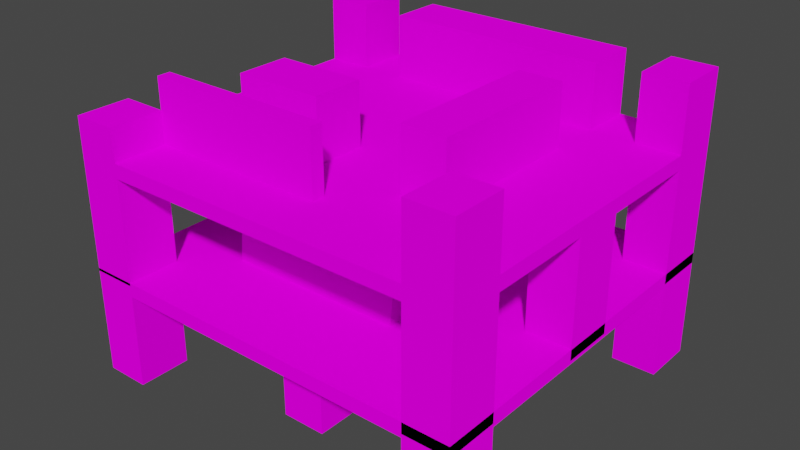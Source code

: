 # Source: needo.blend  (saved by Blender 3.2.14; exported with 4.5.12 LTS)
import bpy
from mathutils import Matrix  # noqa: F401  (used for matrix-valued properties, if any)

bpy.ops.wm.read_factory_settings(use_empty=True)
scene = bpy.context.scene
scene.name = 'Scene'

# ---- collections
col_collection = bpy.data.collections.new('Collection'); scene.collection.children.link(col_collection)

# ---- images (referenced by path relative to the original .blend; pixels are not part of the script)
import os
ASSET_DIR = os.environ.get("B2B_ASSET_DIR", "")  # directory of the original .blend (textures are referenced by path, not embedded)
HERE = os.path.dirname(os.path.abspath(__file__))  # packed textures are extracted next to this script under _unpacked/

def load_image(name, relpath, width, height, colorspace="sRGB"):
    """Load a texture the original file referenced (path relative to the .blend, or extracted next to this script)."""
    p = next((c for c in (os.path.join(HERE, relpath), os.path.join(ASSET_DIR, relpath)) if relpath and os.path.exists(c)), "")
    if p:
        img = bpy.data.images.load(p, check_existing=True)
        img.name = name
    else:  # same state as the original file: an image datablock whose file is absent (Cycles renders it pink)
        img = bpy.data.images.new(name, width, height)
        img.source = "FILE"
        img.filepath = "//" + (relpath or name)
    img.colorspace_settings.name = colorspace
    return img
img_untitled = load_image('Untitled', 'nedostori.png', 1024, 1024, 'sRGB')

# ---- materials (node trees are filled in below, after node groups)
mat_material = bpy.data.materials.new('Material')
mat_material.alpha_threshold = 0.0
mat_material.use_transparent_shadow = False
mat_material.line_color = (0.0, 0.0, 0.0, 1.0)

# ---- material node trees
mat_material.use_nodes = True; mat_material.node_tree.nodes.clear()
_N = mat_material.node_tree.nodes; _L = mat_material.node_tree.links
n0 = _N.new('ShaderNodeOutputMaterial'); n0.name = 'Material Output'; n0.location = (300, 300)
n1 = _N.new('ShaderNodeBsdfDiffuse'); n1.name = 'Diffuse BSDF'; n1.location = (10, 300)
n1.inputs[1].default_value = 0.4
n2 = _N.new('ShaderNodeTexImage'); n2.name = 'Image Texture'; n2.location = (-280, 275)
n2.image = img_untitled
_L.new(n1.outputs[0], n0.inputs[0])
_L.new(n2.outputs[0], n1.inputs[0])
n0.is_active_output = True

# ---- world
world_world = bpy.data.worlds.new('World'); scene.world = world_world
world_world.use_nodes = True; world_world.node_tree.nodes.clear()
_N = world_world.node_tree.nodes; _L = world_world.node_tree.links
n0 = _N.new('ShaderNodeOutputWorld'); n0.name = 'World Output'; n0.location = (300, 300)
n1 = _N.new('ShaderNodeBackground'); n1.name = 'Background'; n1.location = (10, 300)
n1.inputs[0].default_value = (0.05088, 0.05088, 0.05088, 1.0)
_L.new(n1.outputs[0], n0.inputs[0])
n0.is_active_output = True
world_world.color = (0.05088, 0.05088, 0.05088)
world_world.use_sun_shadow = False
world_world.sun_shadow_jitter_overblur = 0.0

# ---- meshes
me_cube = bpy.data.meshes.new('Cube')
me_cube.from_pydata([(1.0, 1.0, 1.0), (1.0, 1.0, -1.0), (1.0, -1.0, 1.0), (1.0, -1.0, -1.0), (-1.0, 1.0, 1.0), (-1.0, 1.0, -1.0), (-1.0, -1.0, 1.0), (-1.0, -1.0, -1.0), (1.0, 1.0, 17.43), (1.0, 1.0, 15.43), (1.0, -1.0, 17.43), (1.0, -1.0, 15.43), (-1.0, 1.0, 17.43), (-1.0, 1.0, 15.43), (-1.0, -1.0, 17.43), (-1.0, -1.0, 15.43), (-1.0, 0.7143, 15.43), (-1.0, 0.4286, 15.43), (-1.0, 0.1429, 15.43), (-1.0, -0.1429, 15.43), (-1.0, -0.4286, 15.43), (-1.0, -0.7143, 15.43), (1.0, 0.7143, 17.43), (1.0, 0.4286, 17.43), (1.0, 0.1429, 17.43), (1.0, -0.1429, 17.43), (1.0, -0.4286, 17.43), (1.0, -0.7143, 17.43), (-1.0, -0.7143, 17.43), (-1.0, -0.4286, 17.43), (-1.0, -0.1429, 17.43), (-1.0, 0.1429, 17.43), (-1.0, 0.4286, 17.43), (-1.0, 0.7143, 17.43), (1.0, -0.7143, 15.43), (1.0, -0.4286, 15.43), (1.0, -0.1429, 15.43), (1.0, 0.1429, 15.43), (1.0, 0.4286, 15.43), (1.0, 0.7143, 15.43), (0.7778, 1.0, 15.43), (0.5556, 1.0, 15.43), (0.3333, 1.0, 15.43), (0.1111, 1.0, 15.43), (-0.1111, 1.0, 15.43), (-0.3333, 1.0, 15.43), (-0.5556, 1.0, 15.43), (-0.7778, 1.0, 15.43), (0.7778, -1.0, 17.43), (0.5556, -1.0, 17.43), (0.3333, -1.0, 17.43), (0.1111, -1.0, 17.43), (-0.1111, -1.0, 17.43), (-0.3333, -1.0, 17.43), (-0.5556, -1.0, 17.43), (-0.7778, -1.0, 17.43), (-0.7778, -1.0, 15.43), (-0.5556, -1.0, 15.43), (-0.3333, -1.0, 15.43), (-0.1111, -1.0, 15.43), (0.1111, -1.0, 15.43), (0.3333, -1.0, 15.43), (0.5556, -1.0, 15.43), (0.7778, -1.0, 15.43), (-0.7778, 1.0, 17.43), (-0.5556, 1.0, 17.43), (-0.3333, 1.0, 17.43), (-0.1111, 1.0, 17.43), (0.1111, 1.0, 17.43), (0.3333, 1.0, 17.43), (0.5556, 1.0, 17.43), (0.7778, 1.0, 17.43), (0.7778, 0.7143, 15.43), (0.5556, 0.7143, 15.43), (0.3333, 0.7143, 15.43), (0.1111, 0.7143, 15.43), (-0.1111, 0.7143, 15.43), (-0.3333, 0.7143, 15.43), (-0.5556, 0.7143, 15.43), (-0.7778, 0.7143, 15.43), (0.7778, 0.4286, 15.43), (0.5556, 0.4286, 15.43), (0.3333, 0.4286, 15.43), (0.1111, 0.4286, 15.43), (-0.1111, 0.4286, 15.43), (-0.3333, 0.4286, 15.43), (-0.5556, 0.4286, 15.43), (-0.7778, 0.4286, 15.43), (0.7778, 0.1429, 15.43), (0.5556, 0.1429, 15.43), (0.3333, 0.1429, 15.43), (0.1111, 0.1429, 15.43), (-0.1111, 0.1429, 15.43), (-0.3333, 0.1429, 15.43), (-0.5556, 0.1429, 15.43), (-0.7778, 0.1429, 15.43), (0.7778, -0.1429, 15.43), (0.5556, -0.1429, 15.43), (0.3333, -0.1429, 15.43), (0.1111, -0.1429, 15.43), (-0.1111, -0.1429, 15.43), (-0.3333, -0.1429, 15.43), (-0.5556, -0.1429, 15.43), (-0.7778, -0.1429, 15.43), (0.7778, -0.4286, 15.43), (0.5556, -0.4286, 15.43), (0.3333, -0.4286, 15.43), (0.1111, -0.4286, 15.43), (-0.1111, -0.4286, 15.43), (-0.3333, -0.4286, 15.43), (-0.5556, -0.4286, 15.43), (-0.7778, -0.4286, 15.43), (0.7778, -0.7143, 15.43), (0.5556, -0.7143, 15.43), (0.3333, -0.7143, 15.43), (0.1111, -0.7143, 15.43), (-0.1111, -0.7143, 15.43), (-0.3333, -0.7143, 15.43), (-0.5556, -0.7143, 15.43), (-0.7778, -0.7143, 15.43), (-0.7778, 0.7143, 17.43), (-0.5556, 0.7143, 17.43), (-0.3333, 0.7143, 17.43), (-0.1111, 0.7143, 17.43), (0.1111, 0.7143, 17.43), (0.3333, 0.7143, 17.43), (0.5556, 0.7143, 17.43), (0.7778, 0.7143, 17.43), (-0.7778, 0.4286, 17.43), (-0.5556, 0.4286, 17.43), (-0.3333, 0.4286, 17.43), (-0.1111, 0.4286, 17.43), (0.1111, 0.4286, 17.43), (0.3333, 0.4286, 17.43), (0.5556, 0.4286, 17.43), (0.7778, 0.4286, 17.43), (-0.7778, 0.1429, 17.43), (-0.5556, 0.1429, 17.43), (-0.3333, 0.1429, 17.43), (-0.1111, 0.1429, 17.43), (0.1111, 0.1429, 17.43), (0.3333, 0.1429, 17.43), (0.5556, 0.1429, 17.43), (0.7778, 0.1429, 17.43), (-0.7778, -0.1429, 17.43), (-0.5556, -0.1429, 17.43), (-0.3333, -0.1429, 17.43), (-0.1111, -0.1429, 17.43), (0.1111, -0.1429, 17.43), (0.3333, -0.1429, 17.43), (0.5556, -0.1429, 17.43), (0.7778, -0.1429, 17.43), (-0.7778, -0.4286, 17.43), (-0.5556, -0.4286, 17.43), (-0.3333, -0.4286, 17.43), (-0.1111, -0.4286, 17.43), (0.1111, -0.4286, 17.43), (0.3333, -0.4286, 17.43), (0.5556, -0.4286, 17.43), (0.7778, -0.4286, 17.43), (-0.7778, -0.7143, 17.43), (-0.5556, -0.7143, 17.43), (-0.3333, -0.7143, 17.43), (-0.1111, -0.7143, 17.43), (0.1111, -0.7143, 17.43), (0.3333, -0.7143, 17.43), (0.5556, -0.7143, 17.43), (0.7778, -0.7143, 17.43), (0.7778, -1.0, -0.535), (1.0, -1.0, -0.535), (1.0, 0.7143, -0.535), (1.0, 1.0, -0.535), (1.0, -0.7143, -0.535), (1.0, -0.1429, -0.535), (1.0, 0.1429, -0.535), (0.7778, 1.0, -0.535), (0.7778, 0.7143, -0.535), (0.7778, 0.1429, -0.535), (0.7778, -0.1429, -0.535), (0.7778, -0.7143, -0.535), (-1.0, -0.7143, 0.5739), (-1.0, -1.0, 0.5739), (-0.7778, 1.0, 0.5739), (-1.0, 1.0, 0.5739), (-1.0, 0.7143, 0.5739), (-1.0, 0.1429, 0.5739), (-1.0, -0.1429, 0.5739), (-0.7778, 0.7143, 0.5739), (-0.7778, 0.1429, 0.5739), (-0.7778, -0.1429, 0.5739), (-0.7778, -0.7143, 0.5739), (-0.7778, -1.0, 0.5739), (0.3333, 0.1429, 0.5739), (0.1111, 0.1429, 0.5739), (0.3333, -0.1429, 0.5739), (0.1111, -0.1429, 0.5739), (-1.0, 0.7143, -1.0), (-1.0, 0.4286, -1.0), (-1.0, 0.1429, -1.0), (-1.0, -0.1429, -1.0), (-1.0, -0.4286, -1.0), (-1.0, -0.7143, -1.0), (1.0, 0.7143, 1.0), (1.0, 0.4286, 1.0), (1.0, 0.1429, 1.0), (1.0, -0.1429, 1.0), (1.0, -0.4286, 1.0), (1.0, -0.7143, 1.0), (-1.0, -0.7143, 1.0), (-1.0, -0.4286, 1.0), (-1.0, -0.1429, 1.0), (-1.0, 0.1429, 1.0), (-1.0, 0.4286, 1.0), (-1.0, 0.7143, 1.0), (1.0, -0.7143, -1.0), (1.0, -0.4286, -1.0), (1.0, -0.1429, -1.0), (1.0, 0.1429, -1.0), (1.0, 0.4286, -1.0), (1.0, 0.7143, -1.0), (0.7778, 1.0, -1.0), (0.5556, 1.0, -1.0), (0.3333, 1.0, -1.0), (0.1111, 1.0, -1.0), (-0.1111, 1.0, -1.0), (-0.3333, 1.0, -1.0), (-0.5556, 1.0, -1.0), (-0.7778, 1.0, -1.0), (0.7778, -1.0, 1.0), (0.5556, -1.0, 1.0), (0.3333, -1.0, 1.0), (0.1111, -1.0, 1.0), (-0.1111, -1.0, 1.0), (-0.3333, -1.0, 1.0), (-0.5556, -1.0, 1.0), (-0.7778, -1.0, 1.0), (-0.7778, -1.0, -1.0), (-0.5556, -1.0, -1.0), (-0.3333, -1.0, -1.0), (-0.1111, -1.0, -1.0), (0.1111, -1.0, -1.0), (0.3333, -1.0, -1.0), (0.5556, -1.0, -1.0), (0.7778, -1.0, -1.0), (-0.7778, 1.0, 1.0), (-0.5556, 1.0, 1.0), (-0.3333, 1.0, 1.0), (-0.1111, 1.0, 1.0), (0.1111, 1.0, 1.0), (0.3333, 1.0, 1.0), (0.5556, 1.0, 1.0), (0.7778, 1.0, 1.0), (0.7778, 0.7143, -1.0), (0.5556, 0.7143, -1.0), (0.3333, 0.7143, -1.0), (0.1111, 0.7143, -1.0), (-0.1111, 0.7143, -1.0), (-0.3333, 0.7143, -1.0), (-0.5556, 0.7143, -1.0), (-0.7778, 0.7143, -1.0), (0.7778, 0.4286, -1.0), (0.5556, 0.4286, -1.0), (0.3333, 0.4286, -1.0), (0.1111, 0.4286, -1.0), (-0.1111, 0.4286, -1.0), (-0.3333, 0.4286, -1.0), (-0.5556, 0.4286, -1.0), (-0.7778, 0.4286, -1.0), (0.7778, 0.1429, -1.0), (0.5556, 0.1429, -1.0), (0.3333, 0.1429, -1.0), (0.1111, 0.1429, -1.0), (-0.1111, 0.1429, -1.0), (-0.3333, 0.1429, -1.0), (-0.5556, 0.1429, -1.0), (-0.7778, 0.1429, -1.0), (0.7778, -0.1429, -1.0), (0.5556, -0.1429, -1.0), (0.3333, -0.1429, -1.0), (0.1111, -0.1429, -1.0), (-0.1111, -0.1429, -1.0), (-0.3333, -0.1429, -1.0), (-0.5556, -0.1429, -1.0), (-0.7778, -0.1429, -1.0), (0.7778, -0.4286, -1.0), (0.5556, -0.4286, -1.0), (0.3333, -0.4286, -1.0), (0.1111, -0.4286, -1.0), (-0.1111, -0.4286, -1.0), (-0.3333, -0.4286, -1.0), (-0.5556, -0.4286, -1.0), (-0.7778, -0.4286, -1.0), (0.7778, -0.7143, -1.0), (0.5556, -0.7143, -1.0), (0.3333, -0.7143, -1.0), (0.1111, -0.7143, -1.0), (-0.1111, -0.7143, -1.0), (-0.3333, -0.7143, -1.0), (-0.5556, -0.7143, -1.0), (-0.7778, -0.7143, -1.0), (-0.7778, 0.7143, 1.0), (-0.5556, 0.7143, 1.0), (-0.3333, 0.7143, 1.0), (-0.1111, 0.7143, 1.0), (0.1111, 0.7143, 1.0), (0.3333, 0.7143, 1.0), (0.5556, 0.7143, 1.0), (0.7778, 0.7143, 1.0), (-0.7778, 0.4286, 1.0), (-0.5556, 0.4286, 1.0), (-0.3333, 0.4286, 1.0), (-0.1111, 0.4286, 1.0), (0.1111, 0.4286, 1.0), (0.3333, 0.4286, 1.0), (0.5556, 0.4286, 1.0), (0.7778, 0.4286, 1.0), (-0.7778, 0.1429, 1.0), (-0.5556, 0.1429, 1.0), (-0.3333, 0.1429, 1.0), (-0.1111, 0.1429, 1.0), (0.1111, 0.1429, 1.0), (0.3333, 0.1429, 1.0), (0.5556, 0.1429, 1.0), (0.7778, 0.1429, 1.0), (-0.7778, -0.1429, 1.0), (-0.5556, -0.1429, 1.0), (-0.3333, -0.1429, 1.0), (-0.1111, -0.1429, 1.0), (0.1111, -0.1429, 1.0), (0.3333, -0.1429, 1.0), (0.5556, -0.1429, 1.0), (0.7778, -0.1429, 1.0), (-0.7778, -0.4286, 1.0), (-0.5556, -0.4286, 1.0), (-0.3333, -0.4286, 1.0), (-0.1111, -0.4286, 1.0), (0.1111, -0.4286, 1.0), (0.3333, -0.4286, 1.0), (0.5556, -0.4286, 1.0), (0.7778, -0.4286, 1.0), (-0.7778, -0.7143, 1.0), (-0.5556, -0.7143, 1.0), (-0.3333, -0.7143, 1.0), (-0.1111, -0.7143, 1.0), (0.1111, -0.7143, 1.0), (0.3333, -0.7143, 1.0), (0.5556, -0.7143, 1.0), (0.7778, -0.7143, 1.0), (-1.0, -0.7143, -14.43), (-1.0, -1.0, -14.43), (-0.7778, 1.0, -14.43), (-1.0, 1.0, -14.43), (0.7778, -1.0, -14.43), (1.0, -1.0, -14.43), (1.0, 0.7143, -14.43), (1.0, 1.0, -14.43), (-1.0, 0.7143, -14.43), (1.0, -0.7143, -14.43), (-0.7778, 0.7143, -14.43), (-0.7778, -0.7143, -14.43), (0.7778, 1.0, -14.43), (-0.7778, -1.0, -14.43), (0.7778, 0.7143, -14.43), (0.1111, 0.7143, -14.43), (-0.1111, 0.7143, -14.43), (0.1111, 0.4286, -14.43), (-0.1111, 0.4286, -14.43), (0.1111, -0.4286, -14.43), (-0.1111, -0.4286, -14.43), (0.7778, -0.7143, -14.43), (0.1111, -0.7143, -14.43), (-0.1111, -0.7143, -14.43), (-0.7778, -1.0, 21.99), (-1.0, -1.0, 21.99), (1.0, -0.7143, 26.7), (1.0, -1.0, 26.7), (-1.0, 0.7143, 26.7), (-1.0, 1.0, 26.7), (0.7778, 1.0, 26.7), (1.0, 1.0, 26.7), (1.0, 0.7143, 26.7), (-1.0, -0.7143, 21.99), (0.7778, 0.7143, 26.7), (0.7778, -0.7143, 26.7), (0.7778, -1.0, 26.7), (-0.7778, 1.0, 26.7), (-0.7778, 0.7143, 26.7), (-0.7778, -0.7143, 21.99), (0.3333, 0.4286, 26.11), (0.5556, 0.4286, 26.11), (0.3333, 0.1429, 26.11), (0.5556, 0.1429, 26.11), (-0.5556, -0.1429, 26.11), (-0.3333, -0.1429, 26.11), (-0.1111, -0.1429, 26.11), (0.3333, -0.1429, 26.11), (0.5556, -0.1429, 26.11), (-0.5556, -0.4286, 26.11), (-0.3333, -0.4286, 26.11), (-0.1111, -0.4286, 26.11), (0.3333, -0.4286, 26.11), (0.5556, -0.4286, 26.11), (-1.49e-08, 1.0, 15.43), (-1.49e-08, -1.0, 17.43), (1.49e-08, -1.0, 15.43), (1.49e-08, 1.0, 17.43), (-1.49e-08, 0.7143, 15.43), (-1.49e-08, 0.4286, 15.43), (-1.49e-08, 0.1429, 15.43), (-1.49e-08, -0.1429, 15.43), (-1.49e-08, -0.4286, 15.43), (-1.49e-08, -0.7143, 15.43), (1.49e-08, 0.7143, 17.43), (1.49e-08, 0.4286, 17.43), (1.49e-08, 0.1429, 17.43), (1.49e-08, -0.1429, 17.43), (1.49e-08, -0.4286, 17.43), (1.49e-08, -0.7143, 17.43), (-1.0, -0.5, 15.43), (-1.0, -0.5714, 15.43), (-1.0, -0.6429, 15.43), (1.0, -0.5, 17.43), (1.0, -0.5714, 17.43), (1.0, -0.6429, 17.43), (-1.0, -0.6429, 17.43), (-1.0, -0.5714, 17.43), (-1.0, -0.5, 17.43), (1.0, -0.6429, 15.43), (1.0, -0.5714, 15.43), (1.0, -0.5, 15.43), (0.7778, -0.5, 17.43), (0.7778, -0.5714, 17.43), (0.7778, -0.6429, 17.43), (0.5556, -0.5, 17.43), (0.5556, -0.5714, 17.43), (0.5556, -0.6429, 17.43), (0.3333, -0.5, 17.43), (0.3333, -0.5714, 17.43), (0.3333, -0.6429, 17.43), (0.1111, -0.5, 17.43), (0.1111, -0.5714, 17.43), (0.1111, -0.6429, 17.43), (-0.1111, -0.5, 17.43), (-0.1111, -0.5714, 17.43), (-0.1111, -0.6429, 17.43), (-0.3333, -0.5, 17.43), (-0.3333, -0.5714, 17.43), (-0.3333, -0.6429, 17.43), (-0.5556, -0.5, 17.43), (-0.5556, -0.5714, 17.43), (-0.5556, -0.6429, 17.43), (-0.7778, -0.5, 17.43), (-0.7778, -0.5714, 17.43), (-0.7778, -0.6429, 17.43), (-0.7778, -0.5, 15.43), (-0.7778, -0.5714, 15.43), (-0.7778, -0.6429, 15.43), (-0.5556, -0.5, 15.43), (-0.5556, -0.5714, 15.43), (-0.5556, -0.6429, 15.43), (-0.3333, -0.5, 15.43), (-0.3333, -0.5714, 15.43), (-0.3333, -0.6429, 15.43), (-0.1111, -0.5, 15.43), (-0.1111, -0.5714, 15.43), (-0.1111, -0.6429, 15.43), (0.1111, -0.5, 15.43), (0.1111, -0.5714, 15.43), (0.1111, -0.6429, 15.43), (0.3333, -0.5, 15.43), (0.3333, -0.5714, 15.43), (0.3333, -0.6429, 15.43), (0.5556, -0.5, 15.43), (0.5556, -0.5714, 15.43), (0.5556, -0.6429, 15.43), (0.7778, -0.5, 15.43), (0.7778, -0.5714, 15.43), (0.7778, -0.6429, 15.43), (-1.49e-08, -0.5, 15.43), (-1.49e-08, -0.5714, 15.43), (-1.49e-08, -0.6429, 15.43), (1.49e-08, -0.5, 17.43), (1.49e-08, -0.5714, 17.43), (1.49e-08, -0.6429, 17.43), (0.7222, 1.0, 15.43), (0.6667, 1.0, 15.43), (0.6111, 1.0, 15.43), (0.7222, -1.0, 17.43), (0.6667, -1.0, 17.43), (0.6111, -1.0, 17.43), (0.6111, -1.0, 15.43), (0.6667, -1.0, 15.43), (0.7222, -1.0, 15.43), (0.6111, 1.0, 17.43), (0.6667, 1.0, 17.43), (0.7222, 1.0, 17.43), (0.7222, 0.7143, 15.43), (0.6667, 0.7143, 15.43), (0.6111, 0.7143, 15.43), (0.7222, 0.4286, 15.43), (0.6667, 0.4286, 15.43), (0.6111, 0.4286, 15.43), (0.7222, 0.1429, 15.43), (0.6667, 0.1429, 15.43), (0.6111, 0.1429, 15.43), (0.7222, -0.1429, 15.43), (0.6667, -0.1429, 15.43), (0.6111, -0.1429, 15.43), (0.7222, -0.4286, 15.43), (0.6667, -0.4286, 15.43), (0.6111, -0.4286, 15.43), (0.7222, -0.7143, 15.43), (0.6667, -0.7143, 15.43), (0.6111, -0.7143, 15.43), (0.6111, 0.7143, 17.43), (0.6667, 0.7143, 17.43), (0.7222, 0.7143, 17.43), (0.6111, 0.4286, 17.43), (0.6667, 0.4286, 17.43), (0.7222, 0.4286, 17.43), (0.6111, 0.1429, 17.43), (0.6667, 0.1429, 17.43), (0.7222, 0.1429, 17.43), (0.6111, -0.1429, 17.43), (0.6667, -0.1429, 17.43), (0.7222, -0.1429, 17.43), (0.6111, -0.4286, 17.43), (0.6667, -0.4286, 17.43), (0.7222, -0.4286, 17.43), (0.6111, -0.7143, 17.43), (0.6667, -0.7143, 17.43), (0.7222, -0.7143, 17.43), (0.7222, -0.5, 15.43), (0.6667, -0.5, 15.43), (0.6111, -0.5, 15.43), (0.7222, -0.5714, 15.43), (0.6667, -0.5714, 15.43), (0.6111, -0.5714, 15.43), (0.7222, -0.6429, 15.43), (0.6667, -0.6429, 15.43), (0.6111, -0.6429, 15.43), (0.6111, -0.5, 17.43), (0.6667, -0.5, 17.43), (0.7222, -0.5, 17.43), (0.6111, -0.5714, 17.43), (0.6667, -0.5714, 17.43), (0.7222, -0.5714, 17.43), (0.6111, -0.6429, 17.43), (0.6667, -0.6429, 17.43), (0.7222, -0.6429, 17.43), (-1.0, 0.5714, 15.43), (1.0, 0.5714, 17.43), (-1.0, 0.5714, 17.43), (1.0, 0.5714, 15.43), (0.7778, 0.5714, 17.43), (0.5556, 0.5714, 17.43), (0.3333, 0.5714, 17.43), (0.1111, 0.5714, 17.43), (-0.1111, 0.5714, 17.43), (-0.3333, 0.5714, 17.43), (-0.5556, 0.5714, 17.43), (-0.7778, 0.5714, 17.43), (-0.7778, 0.5714, 15.43), (-0.5556, 0.5714, 15.43), (-0.3333, 0.5714, 15.43), (-0.1111, 0.5714, 15.43), (0.1111, 0.5714, 15.43), (0.3333, 0.5714, 15.43), (0.5556, 0.5714, 15.43), (0.7778, 0.5714, 15.43), (-1.49e-08, 0.5714, 15.43), (1.49e-08, 0.5714, 17.43), (0.6111, 0.5714, 15.43), (0.6667, 0.5714, 15.43), (0.7222, 0.5714, 15.43), (0.7222, 0.5714, 17.43), (0.6667, 0.5714, 17.43), (0.6111, 0.5714, 17.43), (-0.7778, -0.7143, 26.37), (-0.5556, -0.7143, 26.37), (-0.3333, -0.7143, 26.37), (-0.1111, -0.7143, 26.37), (1.49e-08, -0.7143, 26.37), (0.1111, -0.7143, 26.37), (0.1111, -0.6429, 26.37), (-0.1111, -0.6429, 26.37), (-0.3333, -0.6429, 26.37), (-0.5556, -0.6429, 26.37), (-0.7778, -0.6429, 26.37), (1.49e-08, -0.6429, 26.37), (-1.0, -0.5, -1.0), (-1.0, -0.5714, -1.0), (-1.0, -0.6429, -1.0), (1.0, -0.5, 1.0), (1.0, -0.5714, 1.0), (1.0, -0.6429, 1.0), (-1.0, -0.6429, 1.0), (-1.0, -0.5714, 1.0), (-1.0, -0.5, 1.0), (1.0, -0.6429, -1.0), (1.0, -0.5714, -1.0), (1.0, -0.5, -1.0), (0.7778, -0.5, 1.0), (0.7778, -0.5714, 1.0), (0.7778, -0.6429, 1.0), (0.5556, -0.5, 1.0), (0.5556, -0.5714, 1.0), (0.5556, -0.6429, 1.0), (0.3333, -0.5, 1.0), (0.3333, -0.5714, 1.0), (0.3333, -0.6429, 1.0), (0.1111, -0.5, 1.0), (0.1111, -0.5714, 1.0), (0.1111, -0.6429, 1.0), (-0.1111, -0.5, 1.0), (-0.1111, -0.5714, 1.0), (-0.1111, -0.6429, 1.0), (-0.3333, -0.5, 1.0), (-0.3333, -0.5714, 1.0), (-0.3333, -0.6429, 1.0), (-0.5556, -0.5, 1.0), (-0.5556, -0.5714, 1.0), (-0.5556, -0.6429, 1.0), (-0.7778, -0.5, 1.0), (-0.7778, -0.5714, 1.0), (-0.7778, -0.6429, 1.0), (-0.7778, -0.5, -1.0), (-0.7778, -0.5714, -1.0), (-0.7778, -0.6429, -1.0), (-0.5556, -0.5, -1.0), (-0.5556, -0.5714, -1.0), (-0.5556, -0.6429, -1.0), (-0.3333, -0.5, -1.0), (-0.3333, -0.5714, -1.0), (-0.3333, -0.6429, -1.0), (-0.1111, -0.5, -1.0), (-0.1111, -0.5714, -1.0), (-0.1111, -0.6429, -1.0), (0.1111, -0.5, -1.0), (0.1111, -0.5714, -1.0), (0.1111, -0.6429, -1.0), (0.3333, -0.5, -1.0), (0.3333, -0.5714, -1.0), (0.3333, -0.6429, -1.0), (0.5556, -0.5, -1.0), (0.5556, -0.5714, -1.0), (0.5556, -0.6429, -1.0), (0.7778, -0.5, -1.0), (0.7778, -0.5714, -1.0), (0.7778, -0.6429, -1.0), (-0.1111, -0.5, -14.43), (-0.1111, -0.5714, -14.43), (-0.1111, -0.6429, -14.43), (0.1111, -0.5, -14.43), (0.1111, -0.5714, -14.43), (0.1111, -0.6429, -14.43), (-0.5301, -0.4286, 8.722), (-0.3079, -0.4286, 8.722), (-0.08563, -0.4286, 8.722), (0.1366, -0.4286, 8.722), (0.3588, -0.4286, 8.722), (0.3588, -0.5, 8.722), (0.1366, -0.5, 8.722), (-0.08563, -0.5, 8.722), (-0.3079, -0.5, 8.722), (-0.5301, -0.5, 8.722), (1.0, -0.1429, 7.448), (1.0, 0.1429, 7.448), (0.7778, 0.1429, 7.448), (0.7778, -0.1429, 7.448), (1.0, 0.1429, 9.03), (0.7778, 0.1429, 9.03), (1.0, -0.1429, 9.03), (0.7778, -0.1429, 9.03), (-0.5556, 1.0, 26.43), (-0.3333, 1.0, 26.43), (-0.1111, 1.0, 26.43), (1.49e-08, 1.0, 26.43), (0.1111, 1.0, 26.43), (0.3333, 1.0, 26.43), (0.5556, 1.0, 26.43), (-0.5556, 0.7143, 26.43), (-0.3333, 0.7143, 26.43), (-0.1111, 0.7143, 26.43), (1.49e-08, 0.7143, 26.43), (0.1111, 0.7143, 26.43), (0.3333, 0.7143, 26.43), (0.5556, 0.7143, 26.43)], [], [(340, 208, 6, 235), (236, 235, 6, 7), (196, 213, 4, 5), (299, 236, 361, 359), (214, 207, 2, 3), (220, 251, 0, 1), (8, 71, 378, 379), (56, 55, 14, 15), (16, 33, 12, 13), (668, 667, 174, 177), (34, 27, 10, 11), (40, 71, 8, 9), (9, 8, 22, 39), (553, 551, 23, 38), (38, 23, 24, 37), (37, 24, 25, 36), (36, 25, 26, 35), (427, 423, 27, 34), (667, 666, 173, 174), (569, 553, 38, 80), (80, 38, 37, 88), (40, 9, 171, 175), (96, 36, 35, 104), (477, 427, 34, 112), (15, 14, 28, 21), (418, 426, 29, 20), (20, 29, 30, 19), (19, 30, 31, 18), (18, 31, 32, 17), (550, 552, 33, 16), (64, 12, 377, 385), (561, 552, 32, 128), (128, 32, 31, 136), (136, 31, 30, 144), (144, 30, 29, 152), (453, 424, 28, 160), (423, 432, 167, 27), (547, 435, 166, 529), (435, 438, 165, 166), (438, 441, 164, 165), (441, 483, 589, 584), (163, 417, 582, 581), (450, 453, 588, 587), (162, 163, 581, 580), (25, 151, 159, 26), (523, 150, 158, 526), (158, 150, 396, 401), (149, 148, 156, 157), (415, 147, 155, 416), (147, 146, 393, 394), (153, 154, 398, 397), (145, 144, 152, 153), (24, 143, 151, 25), (520, 142, 150, 523), (146, 145, 392, 393), (141, 140, 148, 149), (414, 139, 147, 415), (139, 138, 146, 147), (138, 137, 145, 146), (137, 136, 144, 145), (23, 135, 143, 24), (517, 134, 142, 520), (145, 153, 397, 392), (133, 132, 140, 141), (413, 131, 139, 414), (131, 130, 138, 139), (130, 129, 137, 138), (129, 128, 136, 137), (551, 554, 135, 23), (577, 555, 134, 517), (555, 556, 133, 134), (556, 557, 132, 133), (571, 558, 131, 413), (558, 559, 130, 131), (559, 560, 129, 130), (560, 561, 128, 129), (160, 28, 381, 387), (493, 70, 126, 514), (122, 123, 683, 682), (123, 412, 684, 683), (121, 122, 682, 681), (70, 69, 679, 680), (69, 68, 678, 679), (65, 64, 120, 121), (420, 456, 119, 21), (456, 459, 118, 119), (459, 462, 117, 118), (462, 465, 116, 117), (480, 468, 115, 411), (468, 471, 114, 115), (471, 474, 113, 114), (538, 477, 112, 511), (19, 103, 111, 20), (103, 102, 110, 111), (102, 101, 109, 110), (101, 100, 108, 109), (409, 99, 107, 410), (99, 98, 106, 107), (98, 97, 105, 106), (505, 96, 104, 508), (19, 18, 185, 186), (95, 94, 102, 103), (94, 93, 101, 102), (93, 92, 100, 101), (408, 91, 99, 409), (91, 90, 192, 193), (90, 89, 97, 98), (502, 88, 96, 505), (17, 87, 95, 18), (87, 86, 94, 95), (86, 85, 93, 94), (85, 84, 92, 93), (407, 83, 91, 408), (83, 82, 90, 91), (82, 81, 89, 90), (499, 80, 88, 502), (550, 562, 87, 17), (562, 563, 86, 87), (563, 564, 85, 86), (564, 565, 84, 85), (570, 566, 83, 407), (566, 567, 82, 83), (567, 568, 81, 82), (574, 569, 80, 499), (15, 21, 180, 181), (47, 46, 78, 79), (46, 45, 77, 78), (45, 44, 76, 77), (402, 43, 75, 406), (43, 42, 74, 75), (42, 41, 73, 74), (484, 40, 72, 496), (13, 12, 64, 47), (47, 64, 65, 46), (46, 65, 66, 45), (45, 66, 67, 44), (402, 405, 68, 43), (43, 68, 69, 42), (42, 69, 70, 41), (484, 495, 71, 40), (18, 95, 188, 185), (119, 118, 57, 56), (118, 117, 58, 57), (117, 116, 59, 58), (411, 115, 60, 404), (115, 114, 61, 60), (114, 113, 62, 61), (511, 112, 63, 492), (11, 10, 48, 63), (490, 489, 49, 62), (62, 49, 50, 61), (61, 50, 51, 60), (404, 403, 52, 59), (59, 52, 53, 58), (58, 53, 54, 57), (57, 54, 55, 56), (127, 22, 380, 382), (529, 166, 49, 489), (166, 165, 50, 49), (165, 164, 51, 50), (417, 163, 52, 403), (163, 162, 53, 52), (162, 161, 54, 53), (161, 160, 55, 54), (179, 172, 169, 168), (175, 171, 170, 176), (177, 174, 173, 178), (112, 34, 172, 179), (34, 11, 169, 172), (63, 112, 179, 168), (39, 72, 176, 170), (666, 669, 178, 173), (669, 668, 177, 178), (72, 40, 175, 176), (9, 39, 170, 171), (11, 63, 168, 169), (185, 188, 189, 186), (193, 192, 194, 195), (183, 182, 187, 184), (180, 190, 191, 181), (95, 103, 189, 188), (103, 19, 186, 189), (98, 99, 195, 194), (13, 47, 182, 183), (56, 15, 181, 191), (47, 79, 187, 182), (21, 119, 190, 180), (119, 56, 191, 190), (99, 91, 193, 195), (16, 13, 183, 184), (79, 16, 184, 187), (90, 98, 194, 192), (1, 0, 202, 219), (219, 202, 203, 218), (218, 203, 204, 217), (217, 204, 205, 216), (216, 205, 206, 215), (599, 595, 207, 214), (219, 252, 362, 354), (252, 219, 218, 260), (260, 218, 217, 268), (268, 217, 216, 276), (276, 216, 215, 284), (649, 599, 214, 292), (7, 6, 208, 201), (590, 598, 209, 200), (200, 209, 210, 199), (199, 210, 211, 198), (198, 211, 212, 197), (197, 212, 213, 196), (244, 4, 213, 300), (300, 213, 212, 308), (308, 212, 211, 316), (316, 211, 210, 324), (324, 210, 209, 332), (625, 596, 208, 340), (595, 604, 347, 207), (604, 607, 346, 347), (607, 610, 345, 346), (610, 613, 344, 345), (613, 616, 343, 344), (616, 619, 342, 343), (619, 622, 341, 342), (622, 625, 340, 341), (205, 331, 339, 206), (331, 330, 338, 339), (330, 329, 337, 338), (329, 328, 336, 337), (328, 327, 335, 336), (327, 326, 334, 335), (326, 325, 333, 334), (325, 324, 332, 333), (204, 323, 331, 205), (323, 322, 330, 331), (322, 321, 329, 330), (321, 320, 328, 329), (320, 319, 327, 328), (319, 318, 326, 327), (318, 317, 325, 326), (317, 316, 324, 325), (203, 315, 323, 204), (315, 314, 322, 323), (314, 313, 321, 322), (313, 312, 320, 321), (312, 311, 319, 320), (311, 310, 318, 319), (310, 309, 317, 318), (309, 308, 316, 317), (202, 307, 315, 203), (307, 306, 314, 315), (306, 305, 313, 314), (305, 304, 312, 313), (304, 303, 311, 312), (303, 302, 310, 311), (302, 301, 309, 310), (301, 300, 308, 309), (0, 251, 307, 202), (251, 250, 306, 307), (250, 249, 305, 306), (249, 248, 304, 305), (248, 247, 303, 304), (247, 246, 302, 303), (246, 245, 301, 302), (245, 244, 300, 301), (592, 628, 299, 201), (628, 631, 298, 299), (631, 634, 297, 298), (634, 637, 296, 297), (640, 295, 370, 655), (640, 643, 294, 295), (643, 646, 293, 294), (646, 649, 292, 293), (199, 283, 291, 200), (283, 282, 290, 291), (282, 281, 289, 290), (281, 280, 288, 289), (280, 279, 287, 288), (279, 278, 286, 287), (278, 277, 285, 286), (277, 276, 284, 285), (198, 275, 283, 199), (275, 274, 282, 283), (274, 273, 281, 282), (273, 272, 280, 281), (272, 271, 279, 280), (271, 270, 278, 279), (270, 269, 277, 278), (269, 268, 276, 277), (197, 267, 275, 198), (267, 266, 274, 275), (266, 265, 273, 274), (265, 264, 272, 273), (264, 263, 271, 272), (263, 262, 270, 271), (262, 261, 269, 270), (261, 260, 268, 269), (196, 259, 267, 197), (259, 258, 266, 267), (258, 257, 265, 266), (257, 256, 264, 265), (243, 292, 369, 352), (255, 254, 262, 263), (254, 253, 261, 262), (253, 252, 260, 261), (295, 296, 371, 370), (227, 226, 258, 259), (226, 225, 257, 258), (225, 224, 256, 257), (224, 223, 255, 256), (223, 222, 254, 255), (222, 221, 253, 254), (221, 220, 252, 253), (5, 4, 244, 227), (227, 244, 245, 226), (226, 245, 246, 225), (225, 246, 247, 224), (224, 247, 248, 223), (223, 248, 249, 222), (222, 249, 250, 221), (221, 250, 251, 220), (201, 299, 359, 348), (299, 298, 237, 236), (298, 297, 238, 237), (297, 296, 239, 238), (296, 295, 240, 239), (295, 294, 241, 240), (294, 293, 242, 241), (293, 292, 243, 242), (3, 2, 228, 243), (243, 228, 229, 242), (242, 229, 230, 241), (241, 230, 231, 240), (240, 231, 232, 239), (239, 232, 233, 238), (238, 233, 234, 237), (237, 234, 235, 236), (207, 347, 228, 2), (347, 346, 229, 228), (346, 345, 230, 229), (345, 344, 231, 230), (344, 343, 232, 231), (343, 342, 233, 232), (342, 341, 234, 233), (341, 340, 235, 234), (369, 357, 353, 352), (360, 355, 354, 362), (652, 655, 370, 371), (364, 363, 365, 366), (351, 350, 358, 356), (348, 359, 361, 349), (264, 256, 364, 366), (196, 5, 351, 356), (259, 196, 356, 358), (7, 201, 348, 349), (255, 263, 365, 363), (3, 243, 352, 353), (292, 214, 357, 369), (5, 227, 350, 351), (256, 255, 363, 364), (263, 264, 366, 365), (214, 3, 353, 357), (220, 1, 355, 360), (1, 219, 354, 355), (252, 220, 360, 362), (236, 7, 349, 361), (227, 259, 358, 350), (635, 288, 368, 650), (288, 287, 367, 368), (387, 381, 373, 372), (385, 377, 376, 386), (379, 378, 382, 380), (374, 383, 384, 375), (22, 8, 379, 380), (55, 160, 387, 372), (167, 48, 384, 383), (120, 64, 385, 386), (71, 127, 382, 378), (14, 55, 372, 373), (33, 120, 386, 376), (10, 27, 374, 375), (27, 167, 383, 374), (48, 10, 375, 384), (12, 33, 376, 377), (28, 14, 373, 381), (396, 395, 400, 401), (394, 393, 398, 399), (393, 392, 397, 398), (391, 390, 395, 396), (389, 388, 390, 391), (154, 155, 399, 398), (150, 142, 391, 396), (149, 157, 400, 395), (142, 134, 389, 391), (134, 133, 388, 389), (141, 149, 395, 390), (133, 141, 390, 388), (155, 147, 394, 399), (157, 158, 401, 400), (164, 417, 403, 51), (60, 51, 403, 404), (116, 411, 404, 59), (44, 67, 405, 402), (44, 402, 406, 76), (565, 570, 407, 84), (84, 407, 408, 92), (92, 408, 409, 100), (100, 409, 410, 108), (465, 480, 411, 116), (126, 70, 680, 687), (557, 571, 413, 132), (132, 413, 414, 140), (140, 414, 415, 148), (148, 415, 416, 156), (447, 450, 587, 586), (156, 416, 481, 439), (439, 481, 482, 440), (440, 482, 483, 441), (108, 410, 478, 463), (463, 478, 479, 464), (464, 479, 480, 465), (508, 104, 475, 532), (532, 475, 476, 535), (535, 476, 477, 538), (106, 105, 472, 469), (469, 472, 473, 470), (470, 473, 474, 471), (107, 106, 469, 466), (466, 469, 470, 467), (467, 470, 471, 468), (410, 107, 466, 478), (478, 466, 467, 479), (479, 467, 468, 480), (109, 108, 463, 460), (460, 463, 464, 461), (461, 464, 465, 462), (110, 109, 460, 457), (457, 460, 461, 458), (458, 461, 462, 459), (111, 110, 457, 454), (454, 457, 458, 455), (455, 458, 459, 456), (20, 111, 454, 418), (418, 454, 455, 419), (419, 455, 456, 420), (153, 152, 451, 448), (448, 451, 452, 449), (449, 452, 453, 450), (154, 153, 448, 445), (445, 448, 449, 446), (446, 449, 450, 447), (155, 154, 445, 442), (442, 445, 446, 443), (443, 446, 447, 444), (416, 155, 442, 481), (481, 442, 443, 482), (482, 443, 444, 483), (157, 156, 439, 436), (436, 439, 440, 437), (437, 440, 441, 438), (158, 157, 436, 433), (433, 436, 437, 434), (434, 437, 438, 435), (526, 158, 433, 541), (541, 433, 434, 544), (544, 434, 435, 547), (26, 159, 430, 421), (421, 430, 431, 422), (422, 431, 432, 423), (152, 29, 426, 451), (451, 426, 425, 452), (452, 425, 424, 453), (21, 28, 424, 420), (420, 424, 425, 419), (419, 425, 426, 418), (104, 35, 429, 475), (475, 429, 428, 476), (476, 428, 427, 477), (35, 26, 421, 429), (429, 421, 422, 428), (428, 422, 423, 427), (431, 546, 549, 432), (546, 545, 548, 549), (545, 544, 547, 548), (430, 543, 546, 431), (543, 542, 545, 546), (542, 541, 544, 545), (159, 528, 543, 430), (528, 527, 542, 543), (527, 526, 541, 542), (473, 537, 540, 474), (537, 536, 539, 540), (536, 535, 538, 539), (472, 534, 537, 473), (534, 533, 536, 537), (533, 532, 535, 536), (105, 510, 534, 472), (510, 509, 533, 534), (509, 508, 532, 533), (167, 531, 487, 48), (531, 530, 488, 487), (530, 529, 489, 488), (63, 48, 487, 492), (492, 487, 488, 491), (491, 488, 489, 490), (113, 513, 490, 62), (513, 512, 491, 490), (512, 511, 492, 491), (41, 70, 493, 486), (486, 493, 494, 485), (485, 494, 495, 484), (41, 486, 498, 73), (486, 485, 497, 498), (485, 484, 496, 497), (568, 572, 501, 81), (572, 573, 500, 501), (573, 574, 499, 500), (81, 501, 504, 89), (501, 500, 503, 504), (500, 499, 502, 503), (89, 504, 507, 97), (504, 503, 506, 507), (503, 502, 505, 506), (97, 507, 510, 105), (507, 506, 509, 510), (506, 505, 508, 509), (474, 540, 513, 113), (540, 539, 512, 513), (539, 538, 511, 512), (71, 495, 516, 127), (495, 494, 515, 516), (494, 493, 514, 515), (554, 575, 519, 135), (575, 576, 518, 519), (576, 577, 517, 518), (135, 519, 522, 143), (519, 518, 521, 522), (518, 517, 520, 521), (143, 522, 525, 151), (522, 521, 524, 525), (521, 520, 523, 524), (151, 525, 528, 159), (525, 524, 527, 528), (524, 523, 526, 527), (432, 549, 531, 167), (549, 548, 530, 531), (548, 547, 529, 530), (515, 514, 577, 576), (516, 515, 576, 575), (127, 516, 575, 554), (497, 496, 574, 573), (498, 497, 573, 572), (73, 498, 572, 568), (124, 412, 571, 557), (76, 406, 570, 565), (496, 72, 569, 574), (74, 73, 568, 567), (75, 74, 567, 566), (406, 75, 566, 570), (77, 76, 565, 564), (78, 77, 564, 563), (79, 78, 563, 562), (16, 79, 562, 550), (121, 120, 561, 560), (122, 121, 560, 559), (123, 122, 559, 558), (412, 123, 558, 571), (125, 124, 557, 556), (126, 125, 556, 555), (514, 126, 555, 577), (22, 127, 554, 551), (120, 33, 552, 561), (17, 32, 552, 550), (72, 39, 553, 569), (39, 22, 551, 553), (589, 585, 581, 582), (585, 586, 580, 581), (586, 587, 579, 580), (587, 588, 578, 579), (584, 589, 582, 583), (417, 164, 583, 582), (164, 441, 584, 583), (160, 161, 579, 578), (453, 160, 578, 588), (483, 444, 585, 589), (161, 162, 580, 579), (444, 447, 586, 585), (296, 637, 652, 371), (637, 636, 651, 652), (636, 635, 650, 651), (368, 367, 653, 650), (650, 653, 654, 651), (651, 654, 655, 652), (285, 284, 647, 644), (644, 647, 648, 645), (645, 648, 649, 646), (286, 285, 644, 641), (641, 644, 645, 642), (642, 645, 646, 643), (287, 286, 641, 638), (638, 641, 642, 639), (639, 642, 643, 640), (287, 638, 653, 367), (638, 639, 654, 653), (639, 640, 655, 654), (289, 288, 635, 632), (632, 635, 636, 633), (633, 636, 637, 634), (290, 289, 632, 629), (629, 632, 633, 630), (630, 633, 634, 631), (291, 290, 629, 626), (626, 629, 630, 627), (627, 630, 631, 628), (200, 291, 626, 590), (590, 626, 627, 591), (591, 627, 628, 592), (333, 332, 623, 620), (620, 623, 624, 621), (621, 624, 625, 622), (620, 617, 664, 665), (617, 620, 621, 618), (618, 621, 622, 619), (617, 614, 663, 664), (614, 617, 618, 615), (615, 618, 619, 616), (334, 333, 656, 657), (611, 614, 615, 612), (612, 615, 616, 613), (614, 611, 662, 663), (608, 611, 612, 609), (609, 612, 613, 610), (338, 337, 608, 605), (605, 608, 609, 606), (606, 609, 610, 607), (339, 338, 605, 602), (602, 605, 606, 603), (603, 606, 607, 604), (206, 339, 602, 593), (593, 602, 603, 594), (594, 603, 604, 595), (332, 209, 598, 623), (623, 598, 597, 624), (624, 597, 596, 625), (201, 208, 596, 592), (592, 596, 597, 591), (591, 597, 598, 590), (284, 215, 601, 647), (647, 601, 600, 648), (648, 600, 599, 649), (215, 206, 593, 601), (601, 593, 594, 600), (600, 594, 595, 599), (657, 656, 665, 664), (658, 657, 664, 663), (659, 658, 663, 662), (660, 659, 662, 661), (335, 334, 657, 658), (608, 337, 660, 661), (336, 335, 658, 659), (611, 608, 661, 662), (337, 336, 659, 660), (333, 620, 665, 656), (673, 671, 668, 669), (672, 673, 669, 666), (670, 672, 666, 667), (671, 670, 667, 668), (88, 37, 670, 671), (37, 36, 672, 670), (36, 96, 673, 672), (96, 88, 671, 673), (680, 679, 686, 687), (679, 678, 685, 686), (677, 676, 683, 684), (676, 675, 682, 683), (675, 674, 681, 682), (678, 677, 684, 685), (405, 67, 676, 677), (412, 124, 685, 684), (124, 125, 686, 685), (65, 121, 681, 674), (66, 65, 674, 675), (125, 126, 687, 686), (67, 66, 675, 676), (68, 405, 677, 678)])
_uv = me_cube.uv_layers.new(name='UVMap')
_uv.uv.foreach_set('vector', [0.348, 0.6101, 0.3559, 0.6101, 0.3559, 0.6202, 0.348, 0.6202, 0.5062, 0.4779, 0.5062, 0.5491, 0.4983, 0.5491, 0.4983, 0.4779, 0.4373, 0.4779, 0.4373, 0.5491, 0.4271, 0.5491, 0.4271, 0.4779, 0.8373, 0.7981, 0.8271, 0.7981, 0.8271, 0.3202, 0.8373, 0.3202, 0.3661, 0.4779, 0.3661, 0.5491, 0.3559, 0.5491, 0.3559, 0.4779, 0.2927, 0.4779, 0.2927, 0.5491, 0.2847, 0.5491, 0.2847, 0.4779, 0.0, 0.6395, 0.00791, 0.6395, 0.00791, 0.9693, 0.0, 0.9693, 0.1503, 0.5683, 0.1503, 0.6395, 0.1424, 0.6395, 0.1424, 0.5683, 0.2237, 0.5288, 0.2237, 0.6, 0.2136, 0.6, 0.2136, 0.5288, 0.8814, 0.6043, 0.8734, 0.6043, 0.8734, 0.3202, 0.8814, 0.3202, 0.08136, 0.5683, 0.08136, 0.6395, 0.07119, 0.6395, 0.07119, 0.5683, 0.00791, 0.5683, 0.00791, 0.6395, 0.0, 0.6395, 0.0, 0.5683, 0.1424, 0.5683, 0.1424, 0.6395, 0.1322, 0.6395, 0.1322, 0.5683, 0.1271, 0.5683, 0.1271, 0.6395, 0.122, 0.6395, 0.122, 0.5683, 0.122, 0.5683, 0.122, 0.6395, 0.1119, 0.6395, 0.1119, 0.5683, 0.1119, 0.5683, 0.1119, 0.6395, 0.1017, 0.6395, 0.1017, 0.5683, 0.1017, 0.5683, 0.1017, 0.6395, 0.09153, 0.6395, 0.09153, 0.5683, 0.0839, 0.5683, 0.0839, 0.6395, 0.08136, 0.6395, 0.08136, 0.5683, 0.1119, 0.2842, 0.1017, 0.2842, 0.1017, 0.0, 0.1119, 0.0, 0.3712, 0.557, 0.3712, 0.5491, 0.3763, 0.5491, 0.3763, 0.557, 0.3763, 0.557, 0.3763, 0.5491, 0.3864, 0.5491, 0.3864, 0.557, 0.00791, 0.5683, 0.0, 0.5683, 1.192e-07, 0.0, 0.00791, 0.0, 0.3966, 0.557, 0.3966, 0.5491, 0.4068, 0.5491, 0.4068, 0.557, 0.4144, 0.557, 0.4144, 0.5491, 0.4169, 0.5491, 0.4169, 0.557, 0.2847, 0.5288, 0.2847, 0.6, 0.2746, 0.6, 0.2746, 0.5288, 0.2669, 0.5288, 0.2669, 0.6, 0.2644, 0.6, 0.2644, 0.5288, 0.2644, 0.5288, 0.2644, 0.6, 0.2542, 0.6, 0.2542, 0.5288, 0.2542, 0.5288, 0.2542, 0.6, 0.2441, 0.6, 0.2441, 0.5288, 0.2441, 0.5288, 0.2441, 0.6, 0.2339, 0.6, 0.2339, 0.5288, 0.2288, 0.5288, 0.2288, 0.6, 0.2237, 0.6, 0.2237, 0.5288, 0.06328, 0.6395, 0.07119, 0.6395, 0.07119, 0.9693, 0.06328, 0.9693, 0.4424, 0.557, 0.4424, 0.5491, 0.4475, 0.5491, 0.4475, 0.557, 0.4475, 0.557, 0.4475, 0.5491, 0.4576, 0.5491, 0.4576, 0.557, 0.4576, 0.557, 0.4576, 0.5491, 0.4678, 0.5491, 0.4678, 0.557, 0.4678, 0.557, 0.4678, 0.5491, 0.478, 0.5491, 0.478, 0.557, 0.4856, 0.557, 0.4856, 0.5491, 0.4881, 0.5491, 0.4881, 0.557, 0.4856, 0.6202, 0.4856, 0.6123, 0.4881, 0.6123, 0.4881, 0.6202, 0.4856, 0.6064, 0.4856, 0.6044, 0.4881, 0.6044, 0.4881, 0.6064, 0.4856, 0.6044, 0.4856, 0.5965, 0.4881, 0.5965, 0.4881, 0.6044, 0.4856, 0.5965, 0.4856, 0.5886, 0.4881, 0.5886, 0.4881, 0.5965, 0.6011, 0.3202, 0.6051, 0.3202, 0.6051, 0.6383, 0.6011, 0.6383, 0.5932, 0.3202, 0.5972, 0.3202, 0.5972, 0.6383, 0.5932, 0.6383, 0.6249, 0.3202, 0.6328, 0.3202, 0.6328, 0.6383, 0.6249, 0.6383, 0.5853, 0.3202, 0.5932, 0.3202, 0.5932, 0.6383, 0.5853, 0.6383, 0.4678, 0.6202, 0.4678, 0.6123, 0.478, 0.6123, 0.478, 0.6202, 0.4678, 0.6064, 0.4678, 0.6044, 0.478, 0.6044, 0.478, 0.6064, 0.6328, 0.3202, 0.6429, 0.3202, 0.6429, 0.6292, 0.6328, 0.6292, 0.4678, 0.5965, 0.4678, 0.5886, 0.478, 0.5886, 0.478, 0.5965, 0.4678, 0.5847, 0.4678, 0.5807, 0.478, 0.5807, 0.478, 0.5847, 0.687, 0.0, 0.6949, 0.0, 0.6949, 0.309, 0.687, 0.309, 0.6712, 0.0, 0.6791, 0.0, 0.6791, 0.309, 0.6712, 0.309, 0.4678, 0.5649, 0.4678, 0.557, 0.478, 0.557, 0.478, 0.5649, 0.4576, 0.6202, 0.4576, 0.6123, 0.4678, 0.6123, 0.4678, 0.6202, 0.4576, 0.6064, 0.4576, 0.6044, 0.4678, 0.6044, 0.4678, 0.6064, 0.6949, 0.0, 0.7028, 0.0, 0.7028, 0.309, 0.6949, 0.309, 0.4576, 0.5965, 0.4576, 0.5886, 0.4678, 0.5886, 0.4678, 0.5965, 0.4576, 0.5847, 0.4576, 0.5807, 0.4678, 0.5807, 0.4678, 0.5847, 0.4576, 0.5807, 0.4576, 0.5728, 0.4678, 0.5728, 0.4678, 0.5807, 0.4576, 0.5728, 0.4576, 0.5649, 0.4678, 0.5649, 0.4678, 0.5728, 0.4576, 0.5649, 0.4576, 0.557, 0.4678, 0.557, 0.4678, 0.5649, 0.4475, 0.6202, 0.4475, 0.6123, 0.4576, 0.6123, 0.4576, 0.6202, 0.4475, 0.6064, 0.4475, 0.6044, 0.4576, 0.6044, 0.4576, 0.6064, 0.7333, 0.0, 0.7435, 0.0, 0.7435, 0.309, 0.7333, 0.309, 0.4475, 0.5965, 0.4475, 0.5886, 0.4576, 0.5886, 0.4576, 0.5965, 0.4475, 0.5847, 0.4475, 0.5807, 0.4576, 0.5807, 0.4576, 0.5847, 0.4475, 0.5807, 0.4475, 0.5728, 0.4576, 0.5728, 0.4576, 0.5807, 0.4475, 0.5728, 0.4475, 0.5649, 0.4576, 0.5649, 0.4576, 0.5728, 0.4475, 0.5649, 0.4475, 0.557, 0.4576, 0.557, 0.4576, 0.5649, 0.4424, 0.6202, 0.4424, 0.6123, 0.4475, 0.6123, 0.4475, 0.6202, 0.4424, 0.6064, 0.4424, 0.6044, 0.4475, 0.6044, 0.4475, 0.6064, 0.4424, 0.6044, 0.4424, 0.5965, 0.4475, 0.5965, 0.4475, 0.6044, 0.4424, 0.5965, 0.4424, 0.5886, 0.4475, 0.5886, 0.4475, 0.5965, 0.4424, 0.5847, 0.4424, 0.5807, 0.4475, 0.5807, 0.4475, 0.5847, 0.4424, 0.5807, 0.4424, 0.5728, 0.4475, 0.5728, 0.4475, 0.5807, 0.4424, 0.5728, 0.4424, 0.5649, 0.4475, 0.5649, 0.4475, 0.5728, 0.4424, 0.5649, 0.4424, 0.557, 0.4475, 0.557, 0.4475, 0.5649, 0.7695, 0.0, 0.7774, 0.0, 0.7774, 0.1621, 0.7695, 0.1621, 0.4271, 0.6064, 0.4271, 0.6044, 0.4373, 0.6044, 0.4373, 0.6064, 0.5774, 0.0, 0.5853, 0.0, 0.5853, 0.3202, 0.5774, 0.3202, 0.5853, 0.0, 0.5893, 0.0, 0.5893, 0.3202, 0.5853, 0.3202, 0.5695, 0.0, 0.5774, 0.0, 0.5774, 0.3202, 0.5695, 0.3202, 0.01582, 0.6395, 0.02373, 0.6395, 0.02373, 0.9597, 0.01582, 0.9597, 0.02373, 0.6395, 0.03164, 0.6395, 0.03164, 0.9597, 0.02373, 0.9597, 0.4271, 0.5649, 0.4271, 0.557, 0.4373, 0.557, 0.4373, 0.5649, 0.4144, 0.6202, 0.4144, 0.6123, 0.4169, 0.6123, 0.4169, 0.6202, 0.4144, 0.6123, 0.4144, 0.6044, 0.4169, 0.6044, 0.4169, 0.6123, 0.4144, 0.6044, 0.4144, 0.5965, 0.4169, 0.5965, 0.4169, 0.6044, 0.4144, 0.5965, 0.4144, 0.5886, 0.4169, 0.5886, 0.4169, 0.5965, 0.4144, 0.5847, 0.4144, 0.5807, 0.4169, 0.5807, 0.4169, 0.5847, 0.4144, 0.5807, 0.4144, 0.5728, 0.4169, 0.5728, 0.4169, 0.5807, 0.4144, 0.5728, 0.4144, 0.5649, 0.4169, 0.5649, 0.4169, 0.5728, 0.4144, 0.5589, 0.4144, 0.557, 0.4169, 0.557, 0.4169, 0.5589, 0.3966, 0.6202, 0.3966, 0.6123, 0.4068, 0.6123, 0.4068, 0.6202, 0.3966, 0.6123, 0.3966, 0.6044, 0.4068, 0.6044, 0.4068, 0.6123, 0.3966, 0.6044, 0.3966, 0.5965, 0.4068, 0.5965, 0.4068, 0.6044, 0.3966, 0.5965, 0.3966, 0.5886, 0.4068, 0.5886, 0.4068, 0.5965, 0.3966, 0.5847, 0.3966, 0.5807, 0.4068, 0.5807, 0.4068, 0.5847, 0.3966, 0.5807, 0.3966, 0.5728, 0.4068, 0.5728, 0.4068, 0.5807, 0.3966, 0.5728, 0.3966, 0.5649, 0.4068, 0.5649, 0.4068, 0.5728, 0.3966, 0.5589, 0.3966, 0.557, 0.4068, 0.557, 0.4068, 0.5589, 0.2542, 0.5288, 0.2441, 0.5288, 0.2441, 0.0, 0.2542, 0.0, 0.3864, 0.6123, 0.3864, 0.6044, 0.3966, 0.6044, 0.3966, 0.6123, 0.3864, 0.6044, 0.3864, 0.5965, 0.3966, 0.5965, 0.3966, 0.6044, 0.3864, 0.5965, 0.3864, 0.5886, 0.3966, 0.5886, 0.3966, 0.5965, 0.3864, 0.5847, 0.3864, 0.5807, 0.3966, 0.5807, 0.3966, 0.5847, 0.9051, 0.849, 0.8972, 0.849, 0.8972, 0.3202, 0.9051, 0.3202, 0.3864, 0.5728, 0.3864, 0.5649, 0.3966, 0.5649, 0.3966, 0.5728, 0.3864, 0.5589, 0.3864, 0.557, 0.3966, 0.557, 0.3966, 0.5589, 0.3763, 0.6202, 0.3763, 0.6123, 0.3864, 0.6123, 0.3864, 0.6202, 0.3763, 0.6123, 0.3763, 0.6044, 0.3864, 0.6044, 0.3864, 0.6123, 0.3763, 0.6044, 0.3763, 0.5965, 0.3864, 0.5965, 0.3864, 0.6044, 0.3763, 0.5965, 0.3763, 0.5886, 0.3864, 0.5886, 0.3864, 0.5965, 0.3763, 0.5847, 0.3763, 0.5807, 0.3864, 0.5807, 0.3864, 0.5847, 0.3763, 0.5807, 0.3763, 0.5728, 0.3864, 0.5728, 0.3864, 0.5807, 0.3763, 0.5728, 0.3763, 0.5649, 0.3864, 0.5649, 0.3864, 0.5728, 0.3763, 0.5589, 0.3763, 0.557, 0.3864, 0.557, 0.3864, 0.5589, 0.3712, 0.6202, 0.3712, 0.6123, 0.3763, 0.6123, 0.3763, 0.6202, 0.3712, 0.6123, 0.3712, 0.6044, 0.3763, 0.6044, 0.3763, 0.6123, 0.3712, 0.6044, 0.3712, 0.5965, 0.3763, 0.5965, 0.3763, 0.6044, 0.3712, 0.5965, 0.3712, 0.5886, 0.3763, 0.5886, 0.3763, 0.5965, 0.3712, 0.5847, 0.3712, 0.5807, 0.3763, 0.5807, 0.3763, 0.5847, 0.3712, 0.5807, 0.3712, 0.5728, 0.3763, 0.5728, 0.3763, 0.5807, 0.3712, 0.5728, 0.3712, 0.5649, 0.3763, 0.5649, 0.3763, 0.5728, 0.3712, 0.5589, 0.3712, 0.557, 0.3763, 0.557, 0.3763, 0.5589, 0.2847, 0.5288, 0.2746, 0.5288, 0.2746, 0.0, 0.2847, 0.0, 0.3559, 0.6123, 0.3559, 0.6044, 0.3661, 0.6044, 0.3661, 0.6123, 0.3559, 0.6044, 0.3559, 0.5965, 0.3661, 0.5965, 0.3661, 0.6044, 0.3559, 0.5965, 0.3559, 0.5886, 0.3661, 0.5886, 0.3661, 0.5965, 0.3559, 0.5847, 0.3559, 0.5807, 0.3661, 0.5807, 0.3661, 0.5847, 0.3559, 0.5807, 0.3559, 0.5728, 0.3661, 0.5728, 0.3661, 0.5807, 0.3559, 0.5728, 0.3559, 0.5649, 0.3661, 0.5649, 0.3661, 0.5728, 0.3559, 0.5589, 0.3559, 0.557, 0.3661, 0.557, 0.3661, 0.5589, 0.07119, 0.5683, 0.07119, 0.6395, 0.06328, 0.6395, 0.06328, 0.5683, 0.06328, 0.5683, 0.06328, 0.6395, 0.05537, 0.6395, 0.05537, 0.5683, 0.05537, 0.5683, 0.05537, 0.6395, 0.04746, 0.6395, 0.04746, 0.5683, 0.04746, 0.5683, 0.04746, 0.6395, 0.03955, 0.6395, 0.03955, 0.5683, 0.03559, 0.5683, 0.03559, 0.6395, 0.03164, 0.6395, 0.03164, 0.5683, 0.03164, 0.5683, 0.03164, 0.6395, 0.02373, 0.6395, 0.02373, 0.5683, 0.02373, 0.5683, 0.02373, 0.6395, 0.01582, 0.6395, 0.01582, 0.5683, 0.009887, 0.5683, 0.009887, 0.6395, 0.00791, 0.6395, 0.00791, 0.5683, 0.8972, 0.849, 0.8893, 0.849, 0.8893, 0.3202, 0.8972, 0.3202, 0.4169, 0.6123, 0.4169, 0.6044, 0.4271, 0.6044, 0.4271, 0.6123, 0.4169, 0.6044, 0.4169, 0.5965, 0.4271, 0.5965, 0.4271, 0.6044, 0.4169, 0.5965, 0.4169, 0.5886, 0.4271, 0.5886, 0.4271, 0.5965, 0.4169, 0.5847, 0.4169, 0.5807, 0.4271, 0.5807, 0.4271, 0.5847, 0.4169, 0.5807, 0.4169, 0.5728, 0.4271, 0.5728, 0.4271, 0.5807, 0.4169, 0.5728, 0.4169, 0.5649, 0.4271, 0.5649, 0.4271, 0.5728, 0.4169, 0.5589, 0.4169, 0.557, 0.4271, 0.557, 0.4271, 0.5589, 0.2136, 0.5683, 0.2136, 0.6395, 0.2056, 0.6395, 0.2056, 0.5683, 0.1997, 0.5683, 0.1997, 0.6395, 0.1977, 0.6395, 0.1977, 0.5683, 0.1977, 0.5683, 0.1977, 0.6395, 0.1898, 0.6395, 0.1898, 0.5683, 0.1898, 0.5683, 0.1898, 0.6395, 0.1819, 0.6395, 0.1819, 0.5683, 0.178, 0.5683, 0.178, 0.6395, 0.174, 0.6395, 0.174, 0.5683, 0.174, 0.5683, 0.174, 0.6395, 0.1661, 0.6395, 0.1661, 0.5683, 0.1661, 0.5683, 0.1661, 0.6395, 0.1582, 0.6395, 0.1582, 0.5683, 0.1582, 0.5683, 0.1582, 0.6395, 0.1503, 0.6395, 0.1503, 0.5683, 0.3006, 0.6202, 0.3085, 0.6202, 0.3085, 0.9501, 0.3006, 0.9501, 0.4881, 0.6064, 0.4881, 0.6044, 0.4983, 0.6044, 0.4983, 0.6064, 0.4881, 0.6044, 0.4881, 0.5965, 0.4983, 0.5965, 0.4983, 0.6044, 0.4881, 0.5965, 0.4881, 0.5886, 0.4983, 0.5886, 0.4983, 0.5965, 0.4881, 0.5847, 0.4881, 0.5807, 0.4983, 0.5807, 0.4983, 0.5847, 0.4881, 0.5807, 0.4881, 0.5728, 0.4983, 0.5728, 0.4983, 0.5807, 0.4881, 0.5728, 0.4881, 0.5649, 0.4983, 0.5649, 0.4983, 0.5728, 0.4881, 0.5649, 0.4881, 0.557, 0.4983, 0.557, 0.4983, 0.5649, 0.3924, 0.6202, 0.4003, 0.6202, 0.4003, 0.6304, 0.3924, 0.6304, 0.337, 0.6202, 0.3449, 0.6202, 0.3449, 0.6304, 0.337, 0.6304, 0.4424, 0.6202, 0.4503, 0.6202, 0.4503, 0.6304, 0.4424, 0.6304, 0.8893, 0.8885, 0.8814, 0.8885, 0.8814, 0.3202, 0.8893, 0.3202, 0.08136, 0.5683, 0.07119, 0.5683, 0.07119, 0.0, 0.08136, 0.0, 0.7153, 0.8885, 0.7051, 0.8885, 0.7051, 0.3202, 0.7153, 0.3202, 0.8655, 0.8885, 0.8576, 0.8885, 0.8576, 0.3202, 0.8655, 0.3202, 0.8734, 0.6043, 0.8655, 0.6043, 0.8655, 0.3202, 0.8734, 0.3202, 0.7051, 0.6043, 0.6949, 0.6043, 0.6949, 0.3202, 0.7051, 0.3202, 0.7254, 0.8885, 0.7153, 0.8885, 0.7153, 0.3202, 0.7254, 0.3202, 0.1424, 0.5683, 0.1322, 0.5683, 0.1322, 0.0, 0.1424, 0.0, 0.2136, 0.5683, 0.2056, 0.5683, 0.2056, 0.0, 0.2136, 0.0, 0.4345, 0.6202, 0.4424, 0.6202, 0.4424, 0.6304, 0.4345, 0.6304, 0.424, 0.6202, 0.4319, 0.6202, 0.4319, 0.6304, 0.424, 0.6304, 0.4161, 0.6202, 0.424, 0.6202, 0.424, 0.6304, 0.4161, 0.6304, 0.3686, 0.6202, 0.3766, 0.6202, 0.3766, 0.6304, 0.3686, 0.6304, 0.7559, 0.849, 0.7458, 0.849, 0.7458, 0.3202, 0.7559, 0.3202, 0.9367, 0.849, 0.9288, 0.849, 0.9288, 0.3202, 0.9367, 0.3202, 0.9209, 0.849, 0.913, 0.849, 0.913, 0.3202, 0.9209, 0.3202, 0.07119, 0.5683, 0.06328, 0.5683, 0.06328, 0.03947, 0.07119, 0.03947, 0.1503, 0.5683, 0.1424, 0.5683, 0.1424, 0.03947, 0.1503, 0.03947, 0.7661, 0.849, 0.7559, 0.849, 0.7559, 0.3202, 0.7661, 0.3202, 0.913, 0.849, 0.9051, 0.849, 0.9051, 0.3202, 0.913, 0.3202, 0.7763, 0.849, 0.7661, 0.849, 0.7661, 0.3202, 0.7763, 0.3202, 0.7458, 0.849, 0.7356, 0.849, 0.7356, 0.3202, 0.7458, 0.3202, 0.2237, 0.5288, 0.2136, 0.5288, 0.2136, 0.0, 0.2237, 0.0, 0.9288, 0.849, 0.9209, 0.849, 0.9209, 0.3202, 0.9288, 0.3202, 0.7356, 0.849, 0.7254, 0.849, 0.7254, 0.3202, 0.7356, 0.3202, 0.4271, 0.4779, 0.4271, 0.5491, 0.4169, 0.5491, 0.4169, 0.4779, 0.4169, 0.4779, 0.4169, 0.5491, 0.4068, 0.5491, 0.4068, 0.4779, 0.4068, 0.4779, 0.4068, 0.5491, 0.3966, 0.5491, 0.3966, 0.4779, 0.3966, 0.4779, 0.3966, 0.5491, 0.3864, 0.5491, 0.3864, 0.4779, 0.3864, 0.4779, 0.3864, 0.5491, 0.3763, 0.5491, 0.3763, 0.4779, 0.3686, 0.4779, 0.3686, 0.5491, 0.3661, 0.5491, 0.3661, 0.4779, 0.9525, 0.7981, 0.9446, 0.7981, 0.9446, 0.3202, 0.9525, 0.3202, 0.5085, 0.557, 0.5085, 0.5491, 0.5186, 0.5491, 0.5186, 0.557, 0.5186, 0.557, 0.5186, 0.5491, 0.5288, 0.5491, 0.5288, 0.557, 0.5288, 0.557, 0.5288, 0.5491, 0.539, 0.5491, 0.539, 0.557, 0.539, 0.557, 0.539, 0.5491, 0.5492, 0.5491, 0.5492, 0.557, 0.5568, 0.557, 0.5568, 0.5491, 0.5593, 0.5491, 0.5593, 0.557, 0.4983, 0.4779, 0.4983, 0.5491, 0.4881, 0.5491, 0.4881, 0.4779, 0.4805, 0.4779, 0.4805, 0.5491, 0.478, 0.5491, 0.478, 0.4779, 0.478, 0.4779, 0.478, 0.5491, 0.4678, 0.5491, 0.4678, 0.4779, 0.4678, 0.4779, 0.4678, 0.5491, 0.4576, 0.5491, 0.4576, 0.4779, 0.4576, 0.4779, 0.4576, 0.5491, 0.4475, 0.5491, 0.4475, 0.4779, 0.4475, 0.4779, 0.4475, 0.5491, 0.4373, 0.5491, 0.4373, 0.4779, 0.348, 0.5491, 0.3559, 0.5491, 0.3559, 0.5592, 0.348, 0.5592, 0.348, 0.5592, 0.3559, 0.5592, 0.3559, 0.5694, 0.348, 0.5694, 0.348, 0.5694, 0.3559, 0.5694, 0.3559, 0.5796, 0.348, 0.5796, 0.348, 0.5796, 0.3559, 0.5796, 0.3559, 0.5897, 0.348, 0.5897, 0.348, 0.5897, 0.3559, 0.5897, 0.3559, 0.5999, 0.348, 0.5999, 0.348, 0.6075, 0.3559, 0.6075, 0.3559, 0.6101, 0.348, 0.6101, 0.2847, 0.6075, 0.2927, 0.6075, 0.2927, 0.6101, 0.2847, 0.6101, 0.2927, 0.6075, 0.3006, 0.6075, 0.3006, 0.6101, 0.2927, 0.6101, 0.3006, 0.6075, 0.3085, 0.6075, 0.3085, 0.6101, 0.3006, 0.6101, 0.3085, 0.6075, 0.3164, 0.6075, 0.3164, 0.6101, 0.3085, 0.6101, 0.3164, 0.6075, 0.3243, 0.6075, 0.3243, 0.6101, 0.3164, 0.6101, 0.3243, 0.6075, 0.3322, 0.6075, 0.3322, 0.6101, 0.3243, 0.6101, 0.3322, 0.6075, 0.3401, 0.6075, 0.3401, 0.6101, 0.3322, 0.6101, 0.3401, 0.6075, 0.348, 0.6075, 0.348, 0.6101, 0.3401, 0.6101, 0.2847, 0.5897, 0.2927, 0.5897, 0.2927, 0.5999, 0.2847, 0.5999, 0.2927, 0.5897, 0.3006, 0.5897, 0.3006, 0.5999, 0.2927, 0.5999, 0.3006, 0.5897, 0.3085, 0.5897, 0.3085, 0.5999, 0.3006, 0.5999, 0.3085, 0.5897, 0.3164, 0.5897, 0.3164, 0.5999, 0.3085, 0.5999, 0.3164, 0.5897, 0.3243, 0.5897, 0.3243, 0.5999, 0.3164, 0.5999, 0.3243, 0.5897, 0.3322, 0.5897, 0.3322, 0.5999, 0.3243, 0.5999, 0.3322, 0.5897, 0.3401, 0.5897, 0.3401, 0.5999, 0.3322, 0.5999, 0.3401, 0.5897, 0.348, 0.5897, 0.348, 0.5999, 0.3401, 0.5999, 0.2847, 0.5796, 0.2927, 0.5796, 0.2927, 0.5897, 0.2847, 0.5897, 0.2927, 0.5796, 0.3006, 0.5796, 0.3006, 0.5897, 0.2927, 0.5897, 0.3006, 0.5796, 0.3085, 0.5796, 0.3085, 0.5897, 0.3006, 0.5897, 0.3085, 0.5796, 0.3164, 0.5796, 0.3164, 0.5897, 0.3085, 0.5897, 0.3164, 0.5796, 0.3243, 0.5796, 0.3243, 0.5897, 0.3164, 0.5897, 0.3243, 0.5796, 0.3322, 0.5796, 0.3322, 0.5897, 0.3243, 0.5897, 0.3322, 0.5796, 0.3401, 0.5796, 0.3401, 0.5897, 0.3322, 0.5897, 0.3401, 0.5796, 0.348, 0.5796, 0.348, 0.5897, 0.3401, 0.5897, 0.2847, 0.5694, 0.2927, 0.5694, 0.2927, 0.5796, 0.2847, 0.5796, 0.2927, 0.5694, 0.3006, 0.5694, 0.3006, 0.5796, 0.2927, 0.5796, 0.3006, 0.5694, 0.3085, 0.5694, 0.3085, 0.5796, 0.3006, 0.5796, 0.3085, 0.5694, 0.3164, 0.5694, 0.3164, 0.5796, 0.3085, 0.5796, 0.3164, 0.5694, 0.3243, 0.5694, 0.3243, 0.5796, 0.3164, 0.5796, 0.3243, 0.5694, 0.3322, 0.5694, 0.3322, 0.5796, 0.3243, 0.5796, 0.3322, 0.5694, 0.3401, 0.5694, 0.3401, 0.5796, 0.3322, 0.5796, 0.3401, 0.5694, 0.348, 0.5694, 0.348, 0.5796, 0.3401, 0.5796, 0.2847, 0.5592, 0.2927, 0.5592, 0.2927, 0.5694, 0.2847, 0.5694, 0.2927, 0.5592, 0.3006, 0.5592, 0.3006, 0.5694, 0.2927, 0.5694, 0.3006, 0.5592, 0.3085, 0.5592, 0.3085, 0.5694, 0.3006, 0.5694, 0.3085, 0.5592, 0.3164, 0.5592, 0.3164, 0.5694, 0.3085, 0.5694, 0.3164, 0.5592, 0.3243, 0.5592, 0.3243, 0.5694, 0.3164, 0.5694, 0.3243, 0.5592, 0.3322, 0.5592, 0.3322, 0.5694, 0.3243, 0.5694, 0.3322, 0.5592, 0.3401, 0.5592, 0.3401, 0.5694, 0.3322, 0.5694, 0.3401, 0.5592, 0.348, 0.5592, 0.348, 0.5694, 0.3401, 0.5694, 0.2847, 0.5491, 0.2927, 0.5491, 0.2927, 0.5592, 0.2847, 0.5592, 0.2927, 0.5491, 0.3006, 0.5491, 0.3006, 0.5592, 0.2927, 0.5592, 0.3006, 0.5491, 0.3085, 0.5491, 0.3085, 0.5592, 0.3006, 0.5592, 0.3085, 0.5491, 0.3164, 0.5491, 0.3164, 0.5592, 0.3085, 0.5592, 0.3164, 0.5491, 0.3243, 0.5491, 0.3243, 0.5592, 0.3164, 0.5592, 0.3243, 0.5491, 0.3322, 0.5491, 0.3322, 0.5592, 0.3243, 0.5592, 0.3322, 0.5491, 0.3401, 0.5491, 0.3401, 0.5592, 0.3322, 0.5592, 0.3401, 0.5491, 0.348, 0.5491, 0.348, 0.5592, 0.3401, 0.5592, 0.5568, 0.6202, 0.5568, 0.6123, 0.5593, 0.6123, 0.5593, 0.6202, 0.5568, 0.6123, 0.5568, 0.6044, 0.5593, 0.6044, 0.5593, 0.6123, 0.5568, 0.6044, 0.5568, 0.5965, 0.5593, 0.5965, 0.5593, 0.6044, 0.5568, 0.5965, 0.5568, 0.5886, 0.5593, 0.5886, 0.5593, 0.5965, 0.8093, 0.7981, 0.8068, 0.7981, 0.8068, 0.3202, 0.8093, 0.3202, 0.5568, 0.5807, 0.5568, 0.5728, 0.5593, 0.5728, 0.5593, 0.5807, 0.5568, 0.5728, 0.5568, 0.5649, 0.5593, 0.5649, 0.5593, 0.5728, 0.5568, 0.5649, 0.5568, 0.557, 0.5593, 0.557, 0.5593, 0.5649, 0.539, 0.6202, 0.539, 0.6123, 0.5492, 0.6123, 0.5492, 0.6202, 0.539, 0.6123, 0.539, 0.6044, 0.5492, 0.6044, 0.5492, 0.6123, 0.539, 0.6044, 0.539, 0.5965, 0.5492, 0.5965, 0.5492, 0.6044, 0.539, 0.5965, 0.539, 0.5886, 0.5492, 0.5886, 0.5492, 0.5965, 0.539, 0.5886, 0.539, 0.5807, 0.5492, 0.5807, 0.5492, 0.5886, 0.539, 0.5807, 0.539, 0.5728, 0.5492, 0.5728, 0.5492, 0.5807, 0.539, 0.5728, 0.539, 0.5649, 0.5492, 0.5649, 0.5492, 0.5728, 0.539, 0.5649, 0.539, 0.557, 0.5492, 0.557, 0.5492, 0.5649, 0.5288, 0.6202, 0.5288, 0.6123, 0.539, 0.6123, 0.539, 0.6202, 0.5288, 0.6123, 0.5288, 0.6044, 0.539, 0.6044, 0.539, 0.6123, 0.5288, 0.6044, 0.5288, 0.5965, 0.539, 0.5965, 0.539, 0.6044, 0.5288, 0.5965, 0.5288, 0.5886, 0.539, 0.5886, 0.539, 0.5965, 0.5288, 0.5886, 0.5288, 0.5807, 0.539, 0.5807, 0.539, 0.5886, 0.5288, 0.5807, 0.5288, 0.5728, 0.539, 0.5728, 0.539, 0.5807, 0.5288, 0.5728, 0.5288, 0.5649, 0.539, 0.5649, 0.539, 0.5728, 0.5288, 0.5649, 0.5288, 0.557, 0.539, 0.557, 0.539, 0.5649, 0.5186, 0.6202, 0.5186, 0.6123, 0.5288, 0.6123, 0.5288, 0.6202, 0.5186, 0.6123, 0.5186, 0.6044, 0.5288, 0.6044, 0.5288, 0.6123, 0.5186, 0.6044, 0.5186, 0.5965, 0.5288, 0.5965, 0.5288, 0.6044, 0.5186, 0.5965, 0.5186, 0.5886, 0.5288, 0.5886, 0.5288, 0.5965, 0.5186, 0.5886, 0.5186, 0.5807, 0.5288, 0.5807, 0.5288, 0.5886, 0.5186, 0.5807, 0.5186, 0.5728, 0.5288, 0.5728, 0.5288, 0.5807, 0.5186, 0.5728, 0.5186, 0.5649, 0.5288, 0.5649, 0.5288, 0.5728, 0.5186, 0.5649, 0.5186, 0.557, 0.5288, 0.557, 0.5288, 0.5649, 0.5085, 0.6202, 0.5085, 0.6123, 0.5186, 0.6123, 0.5186, 0.6202, 0.5085, 0.6123, 0.5085, 0.6044, 0.5186, 0.6044, 0.5186, 0.6123, 0.5085, 0.6044, 0.5085, 0.5965, 0.5186, 0.5965, 0.5186, 0.6044, 0.5085, 0.5965, 0.5085, 0.5886, 0.5186, 0.5886, 0.5186, 0.5965, 0.7966, 0.7981, 0.7864, 0.7981, 0.7864, 0.3202, 0.7966, 0.3202, 0.5085, 0.5807, 0.5085, 0.5728, 0.5186, 0.5728, 0.5186, 0.5807, 0.5085, 0.5728, 0.5085, 0.5649, 0.5186, 0.5649, 0.5186, 0.5728, 0.5085, 0.5649, 0.5085, 0.557, 0.5186, 0.557, 0.5186, 0.5649, 0.9605, 0.7981, 0.9525, 0.7981, 0.9525, 0.3202, 0.9605, 0.3202, 0.4983, 0.6123, 0.4983, 0.6044, 0.5085, 0.6044, 0.5085, 0.6123, 0.4983, 0.6044, 0.4983, 0.5965, 0.5085, 0.5965, 0.5085, 0.6044, 0.4983, 0.5965, 0.4983, 0.5886, 0.5085, 0.5886, 0.5085, 0.5965, 0.4983, 0.5886, 0.4983, 0.5807, 0.5085, 0.5807, 0.5085, 0.5886, 0.4983, 0.5807, 0.4983, 0.5728, 0.5085, 0.5728, 0.5085, 0.5807, 0.4983, 0.5728, 0.4983, 0.5649, 0.5085, 0.5649, 0.5085, 0.5728, 0.4983, 0.5649, 0.4983, 0.557, 0.5085, 0.557, 0.5085, 0.5649, 0.3559, 0.4779, 0.3559, 0.5491, 0.348, 0.5491, 0.348, 0.4779, 0.348, 0.4779, 0.348, 0.5491, 0.3401, 0.5491, 0.3401, 0.4779, 0.3401, 0.4779, 0.3401, 0.5491, 0.3322, 0.5491, 0.3322, 0.4779, 0.3322, 0.4779, 0.3322, 0.5491, 0.3243, 0.5491, 0.3243, 0.4779, 0.3243, 0.4779, 0.3243, 0.5491, 0.3164, 0.5491, 0.3164, 0.4779, 0.3164, 0.4779, 0.3164, 0.5491, 0.3085, 0.5491, 0.3085, 0.4779, 0.3085, 0.4779, 0.3085, 0.5491, 0.3006, 0.5491, 0.3006, 0.4779, 0.3006, 0.4779, 0.3006, 0.5491, 0.2927, 0.5491, 0.2927, 0.4779, 0.9446, 0.7981, 0.9367, 0.7981, 0.9367, 0.3202, 0.9446, 0.3202, 0.5593, 0.6123, 0.5593, 0.6044, 0.5695, 0.6044, 0.5695, 0.6123, 0.5593, 0.6044, 0.5593, 0.5965, 0.5695, 0.5965, 0.5695, 0.6044, 0.5593, 0.5965, 0.5593, 0.5886, 0.5695, 0.5886, 0.5695, 0.5965, 0.5593, 0.5886, 0.5593, 0.5807, 0.5695, 0.5807, 0.5695, 0.5886, 0.5593, 0.5807, 0.5593, 0.5728, 0.5695, 0.5728, 0.5695, 0.5807, 0.5593, 0.5728, 0.5593, 0.5649, 0.5695, 0.5649, 0.5695, 0.5728, 0.5593, 0.5649, 0.5593, 0.557, 0.5695, 0.557, 0.5695, 0.5649, 0.5695, 0.4779, 0.5695, 0.5491, 0.5616, 0.5491, 0.5616, 0.4779, 0.5616, 0.4779, 0.5616, 0.5491, 0.5537, 0.5491, 0.5537, 0.4779, 0.5537, 0.4779, 0.5537, 0.5491, 0.5458, 0.5491, 0.5458, 0.4779, 0.5458, 0.4779, 0.5458, 0.5491, 0.5379, 0.5491, 0.5379, 0.4779, 0.5379, 0.4779, 0.5379, 0.5491, 0.5299, 0.5491, 0.5299, 0.4779, 0.5299, 0.4779, 0.5299, 0.5491, 0.522, 0.5491, 0.522, 0.4779, 0.522, 0.4779, 0.522, 0.5491, 0.5141, 0.5491, 0.5141, 0.4779, 0.5141, 0.4779, 0.5141, 0.5491, 0.5062, 0.5491, 0.5062, 0.4779, 0.2847, 0.6101, 0.2927, 0.6101, 0.2927, 0.6202, 0.2847, 0.6202, 0.2927, 0.6101, 0.3006, 0.6101, 0.3006, 0.6202, 0.2927, 0.6202, 0.3006, 0.6101, 0.3085, 0.6101, 0.3085, 0.6202, 0.3006, 0.6202, 0.3085, 0.6101, 0.3164, 0.6101, 0.3164, 0.6202, 0.3085, 0.6202, 0.3164, 0.6101, 0.3243, 0.6101, 0.3243, 0.6202, 0.3164, 0.6202, 0.3243, 0.6101, 0.3322, 0.6101, 0.3322, 0.6202, 0.3243, 0.6202, 0.3322, 0.6101, 0.3401, 0.6101, 0.3401, 0.6202, 0.3322, 0.6202, 0.3401, 0.6101, 0.348, 0.6101, 0.348, 0.6202, 0.3401, 0.6202, 0.3845, 0.6202, 0.3924, 0.6202, 0.3924, 0.6304, 0.3845, 0.6304, 0.3449, 0.6202, 0.3528, 0.6202, 0.3528, 0.6304, 0.3449, 0.6304, 0.6169, 0.3166, 0.6249, 0.3166, 0.6249, 0.3192, 0.6169, 0.3192, 0.609, 0.309, 0.6169, 0.309, 0.6169, 0.3192, 0.609, 0.3192, 0.4003, 0.6202, 0.4082, 0.6202, 0.4082, 0.6304, 0.4003, 0.6304, 0.3291, 0.6202, 0.337, 0.6202, 0.337, 0.6304, 0.3291, 0.6304, 0.8068, 0.7981, 0.7966, 0.7981, 0.7966, 0.3202, 0.8068, 0.3202, 0.4373, 0.4779, 0.4271, 0.4779, 0.4271, 0.0, 0.4373, 0.0, 0.9921, 0.7981, 0.9842, 0.7981, 0.9842, 0.3202, 0.9921, 0.3202, 0.4983, 0.4779, 0.4881, 0.4779, 0.4881, 0.0, 0.4983, 0.0, 0.8576, 0.7981, 0.8475, 0.7981, 0.8475, 0.3202, 0.8576, 0.3202, 0.5695, 0.4779, 0.5616, 0.4779, 0.5616, 0.0, 0.5695, 0.0, 1.0, 0.7981, 0.9921, 0.7981, 0.9921, 0.3202, 1.0, 0.3202, 0.3559, 0.4779, 0.348, 0.4779, 0.348, 0.0, 0.3559, 0.0, 0.9763, 0.7981, 0.9684, 0.7981, 0.9684, 0.3202, 0.9763, 0.3202, 0.9684, 0.7981, 0.9605, 0.7981, 0.9605, 0.3202, 0.9684, 0.3202, 0.3661, 0.4779, 0.3559, 0.4779, 0.3559, 0.0, 0.3661, 0.0, 0.2927, 0.4779, 0.2847, 0.4779, 0.2847, 0.0, 0.2927, 0.0, 0.4271, 0.4779, 0.4169, 0.4779, 0.4169, 0.0, 0.4271, 0.0, 0.8475, 0.7981, 0.8373, 0.7981, 0.8373, 0.3202, 0.8475, 0.3202, 0.5062, 0.4779, 0.4983, 0.4779, 0.4983, 0.0, 0.5062, 0.0, 0.7864, 0.7981, 0.7763, 0.7981, 0.7763, 0.3202, 0.7864, 0.3202, 0.8195, 0.7981, 0.8169, 0.7981, 0.8169, 0.3202, 0.8195, 0.3202, 0.9842, 0.7981, 0.9763, 0.7981, 0.9763, 0.3202, 0.9842, 0.3202, 0.3766, 0.6202, 0.3845, 0.6202, 0.3845, 0.6304, 0.3766, 0.6304, 0.3607, 0.6202, 0.3686, 0.6202, 0.3686, 0.6304, 0.3607, 0.6304, 0.4082, 0.6202, 0.4161, 0.6202, 0.4161, 0.6304, 0.4082, 0.6304, 0.3528, 0.6202, 0.3607, 0.6202, 0.3607, 0.6304, 0.3528, 0.6304, 0.1322, 0.6395, 0.1424, 0.6395, 0.1424, 0.9693, 0.1322, 0.9693, 0.7593, 0.0, 0.7695, 0.0, 0.7695, 0.1621, 0.7593, 0.1621, 0.6734, 0.5951, 0.6836, 0.5951, 0.6836, 0.925, 0.6734, 0.925, 0.6836, 0.5951, 0.6938, 0.5951, 0.6938, 0.925, 0.6836, 0.925, 0.6633, 0.5951, 0.6734, 0.5951, 0.6734, 0.925, 0.6633, 0.925, 0.1424, 0.6395, 0.1503, 0.6395, 0.1503, 0.8016, 0.1424, 0.8016, 0.2927, 0.6202, 0.3006, 0.6202, 0.3006, 0.9501, 0.2927, 0.9501, 0.07119, 0.6395, 0.08136, 0.6395, 0.08136, 0.9693, 0.07119, 0.9693, 0.2847, 0.6202, 0.2927, 0.6202, 0.2927, 0.9501, 0.2847, 0.9501, 0.2056, 0.6395, 0.2136, 0.6395, 0.2136, 0.9693, 0.2056, 0.9693, 0.2136, 0.6, 0.2237, 0.6, 0.2237, 0.9298, 0.2136, 0.9298, 0.2746, 0.6, 0.2847, 0.6, 0.2847, 0.7621, 0.2746, 0.7621, 0.3085, 0.6406, 0.3164, 0.6406, 0.3164, 0.6508, 0.3085, 0.6508, 0.3164, 0.6361, 0.3164, 0.6282, 0.3266, 0.6282, 0.3266, 0.6361, 0.3164, 0.6282, 0.3164, 0.6202, 0.3266, 0.6202, 0.3266, 0.6282, 0.3085, 0.6304, 0.3164, 0.6304, 0.3164, 0.6406, 0.3085, 0.6406, 0.3085, 0.6202, 0.3164, 0.6202, 0.3164, 0.6304, 0.3085, 0.6304, 0.6791, 0.0, 0.687, 0.0, 0.687, 0.309, 0.6791, 0.309, 0.6429, 0.3202, 0.6531, 0.3202, 0.6531, 0.6292, 0.6429, 0.6292, 0.6294, 0.0, 0.6395, 0.0, 0.6395, 0.309, 0.6294, 0.309, 0.6531, 0.3202, 0.6633, 0.3202, 0.6633, 0.6292, 0.6531, 0.6292, 0.7514, 0.0, 0.7593, 0.0, 0.7593, 0.309, 0.7514, 0.309, 0.6192, 0.0, 0.6294, 0.0, 0.6294, 0.309, 0.6192, 0.309, 0.609, 0.0, 0.6192, 0.0, 0.6192, 0.309, 0.609, 0.309, 0.7232, 0.0, 0.7333, 0.0, 0.7333, 0.309, 0.7232, 0.309, 0.7435, 0.0, 0.7514, 0.0, 0.7514, 0.309, 0.7435, 0.309, 0.4881, 0.5886, 0.4881, 0.5847, 0.4983, 0.5847, 0.4983, 0.5886, 0.1819, 0.5683, 0.1819, 0.6395, 0.178, 0.6395, 0.178, 0.5683, 0.4169, 0.5886, 0.4169, 0.5847, 0.4271, 0.5847, 0.4271, 0.5886, 0.03955, 0.5683, 0.03955, 0.6395, 0.03559, 0.6395, 0.03559, 0.5683, 0.3559, 0.5886, 0.3559, 0.5847, 0.3661, 0.5847, 0.3661, 0.5886, 0.3712, 0.5886, 0.3712, 0.5847, 0.3763, 0.5847, 0.3763, 0.5886, 0.3763, 0.5886, 0.3763, 0.5847, 0.3864, 0.5847, 0.3864, 0.5886, 0.3864, 0.5886, 0.3864, 0.5847, 0.3966, 0.5847, 0.3966, 0.5886, 0.3966, 0.5886, 0.3966, 0.5847, 0.4068, 0.5847, 0.4068, 0.5886, 0.4144, 0.5886, 0.4144, 0.5847, 0.4169, 0.5847, 0.4169, 0.5886, 0.7028, 0.0, 0.713, 0.0, 0.713, 0.3202, 0.7028, 0.3202, 0.4424, 0.5886, 0.4424, 0.5847, 0.4475, 0.5847, 0.4475, 0.5886, 0.4475, 0.5886, 0.4475, 0.5847, 0.4576, 0.5847, 0.4576, 0.5886, 0.4576, 0.5886, 0.4576, 0.5847, 0.4678, 0.5847, 0.4678, 0.5886, 0.4678, 0.5886, 0.4678, 0.5847, 0.478, 0.5847, 0.478, 0.5886, 0.6169, 0.3202, 0.6249, 0.3202, 0.6249, 0.6383, 0.6169, 0.6383, 0.478, 0.5886, 0.478, 0.5847, 0.4805, 0.5847, 0.4805, 0.5886, 0.4805, 0.5886, 0.4805, 0.5847, 0.4831, 0.5847, 0.4831, 0.5886, 0.4831, 0.5886, 0.4831, 0.5847, 0.4856, 0.5847, 0.4856, 0.5886, 0.4068, 0.5886, 0.4068, 0.5847, 0.4093, 0.5847, 0.4093, 0.5886, 0.4093, 0.5886, 0.4093, 0.5847, 0.4119, 0.5847, 0.4119, 0.5886, 0.4119, 0.5886, 0.4119, 0.5847, 0.4144, 0.5847, 0.4144, 0.5886, 0.4068, 0.5589, 0.4068, 0.557, 0.4093, 0.557, 0.4093, 0.5589, 0.4093, 0.5589, 0.4093, 0.557, 0.4119, 0.557, 0.4119, 0.5589, 0.4119, 0.5589, 0.4119, 0.557, 0.4144, 0.557, 0.4144, 0.5589, 0.4068, 0.5728, 0.4068, 0.5649, 0.4093, 0.5649, 0.4093, 0.5728, 0.4093, 0.5728, 0.4093, 0.5649, 0.4119, 0.5649, 0.4119, 0.5728, 0.4119, 0.5728, 0.4119, 0.5649, 0.4144, 0.5649, 0.4144, 0.5728, 0.4068, 0.5807, 0.4068, 0.5728, 0.4093, 0.5728, 0.4093, 0.5807, 0.4093, 0.5807, 0.4093, 0.5728, 0.4119, 0.5728, 0.4119, 0.5807, 0.4119, 0.5807, 0.4119, 0.5728, 0.4144, 0.5728, 0.4144, 0.5807, 0.4068, 0.5847, 0.4068, 0.5807, 0.4093, 0.5807, 0.4093, 0.5847, 0.4093, 0.5847, 0.4093, 0.5807, 0.4119, 0.5807, 0.4119, 0.5847, 0.4119, 0.5847, 0.4119, 0.5807, 0.4144, 0.5807, 0.4144, 0.5847, 0.4068, 0.5965, 0.4068, 0.5886, 0.4093, 0.5886, 0.4093, 0.5965, 0.4093, 0.5965, 0.4093, 0.5886, 0.4119, 0.5886, 0.4119, 0.5965, 0.4119, 0.5965, 0.4119, 0.5886, 0.4144, 0.5886, 0.4144, 0.5965, 0.4068, 0.6044, 0.4068, 0.5965, 0.4093, 0.5965, 0.4093, 0.6044, 0.4093, 0.6044, 0.4093, 0.5965, 0.4119, 0.5965, 0.4119, 0.6044, 0.4119, 0.6044, 0.4119, 0.5965, 0.4144, 0.5965, 0.4144, 0.6044, 0.4068, 0.6123, 0.4068, 0.6044, 0.4093, 0.6044, 0.4093, 0.6123, 0.4093, 0.6123, 0.4093, 0.6044, 0.4119, 0.6044, 0.4119, 0.6123, 0.4119, 0.6123, 0.4119, 0.6044, 0.4144, 0.6044, 0.4144, 0.6123, 0.4068, 0.6202, 0.4068, 0.6123, 0.4093, 0.6123, 0.4093, 0.6202, 0.4093, 0.6202, 0.4093, 0.6123, 0.4119, 0.6123, 0.4119, 0.6202, 0.4119, 0.6202, 0.4119, 0.6123, 0.4144, 0.6123, 0.4144, 0.6202, 0.478, 0.5649, 0.478, 0.557, 0.4805, 0.557, 0.4805, 0.5649, 0.4805, 0.5649, 0.4805, 0.557, 0.4831, 0.557, 0.4831, 0.5649, 0.4831, 0.5649, 0.4831, 0.557, 0.4856, 0.557, 0.4856, 0.5649, 0.478, 0.5728, 0.478, 0.5649, 0.4805, 0.5649, 0.4805, 0.5728, 0.4805, 0.5728, 0.4805, 0.5649, 0.4831, 0.5649, 0.4831, 0.5728, 0.4831, 0.5728, 0.4831, 0.5649, 0.4856, 0.5649, 0.4856, 0.5728, 0.478, 0.5807, 0.478, 0.5728, 0.4805, 0.5728, 0.4805, 0.5807, 0.4805, 0.5807, 0.4805, 0.5728, 0.4831, 0.5728, 0.4831, 0.5807, 0.4831, 0.5807, 0.4831, 0.5728, 0.4856, 0.5728, 0.4856, 0.5807, 0.478, 0.5847, 0.478, 0.5807, 0.4805, 0.5807, 0.4805, 0.5847, 0.4805, 0.5847, 0.4805, 0.5807, 0.4831, 0.5807, 0.4831, 0.5847, 0.4831, 0.5847, 0.4831, 0.5807, 0.4856, 0.5807, 0.4856, 0.5847, 0.478, 0.5965, 0.478, 0.5886, 0.4805, 0.5886, 0.4805, 0.5965, 0.4805, 0.5965, 0.4805, 0.5886, 0.4831, 0.5886, 0.4831, 0.5965, 0.4831, 0.5965, 0.4831, 0.5886, 0.4856, 0.5886, 0.4856, 0.5965, 0.478, 0.6044, 0.478, 0.5965, 0.4805, 0.5965, 0.4805, 0.6044, 0.4805, 0.6044, 0.4805, 0.5965, 0.4831, 0.5965, 0.4831, 0.6044, 0.4831, 0.6044, 0.4831, 0.5965, 0.4856, 0.5965, 0.4856, 0.6044, 0.478, 0.6064, 0.478, 0.6044, 0.4805, 0.6044, 0.4805, 0.6064, 0.4805, 0.6064, 0.4805, 0.6044, 0.4831, 0.6044, 0.4831, 0.6064, 0.4831, 0.6064, 0.4831, 0.6044, 0.4856, 0.6044, 0.4856, 0.6064, 0.478, 0.6202, 0.478, 0.6123, 0.4805, 0.6123, 0.4805, 0.6202, 0.4805, 0.6202, 0.4805, 0.6123, 0.4831, 0.6123, 0.4831, 0.6202, 0.4831, 0.6202, 0.4831, 0.6123, 0.4856, 0.6123, 0.4856, 0.6202, 0.478, 0.557, 0.478, 0.5491, 0.4805, 0.5491, 0.4805, 0.557, 0.4805, 0.557, 0.4805, 0.5491, 0.4831, 0.5491, 0.4831, 0.557, 0.4831, 0.557, 0.4831, 0.5491, 0.4856, 0.5491, 0.4856, 0.557, 0.2746, 0.5288, 0.2746, 0.6, 0.272, 0.6, 0.272, 0.5288, 0.272, 0.5288, 0.272, 0.6, 0.2695, 0.6, 0.2695, 0.5288, 0.2695, 0.5288, 0.2695, 0.6, 0.2669, 0.6, 0.2669, 0.5288, 0.4068, 0.557, 0.4068, 0.5491, 0.4093, 0.5491, 0.4093, 0.557, 0.4093, 0.557, 0.4093, 0.5491, 0.4119, 0.5491, 0.4119, 0.557, 0.4119, 0.557, 0.4119, 0.5491, 0.4144, 0.5491, 0.4144, 0.557, 0.09153, 0.5683, 0.09153, 0.6395, 0.08898, 0.6395, 0.08898, 0.5683, 0.08898, 0.5683, 0.08898, 0.6395, 0.08644, 0.6395, 0.08644, 0.5683, 0.08644, 0.5683, 0.08644, 0.6395, 0.0839, 0.6395, 0.0839, 0.5683, 0.4831, 0.6123, 0.4831, 0.6104, 0.4856, 0.6104, 0.4856, 0.6123, 0.4831, 0.6104, 0.4831, 0.6084, 0.4856, 0.6084, 0.4856, 0.6104, 0.4831, 0.6084, 0.4831, 0.6064, 0.4856, 0.6064, 0.4856, 0.6084, 0.4805, 0.6123, 0.4805, 0.6104, 0.4831, 0.6104, 0.4831, 0.6123, 0.4805, 0.6104, 0.4805, 0.6084, 0.4831, 0.6084, 0.4831, 0.6104, 0.4805, 0.6084, 0.4805, 0.6064, 0.4831, 0.6064, 0.4831, 0.6084, 0.478, 0.6123, 0.478, 0.6104, 0.4805, 0.6104, 0.4805, 0.6123, 0.478, 0.6104, 0.478, 0.6084, 0.4805, 0.6084, 0.4805, 0.6104, 0.478, 0.6084, 0.478, 0.6064, 0.4805, 0.6064, 0.4805, 0.6084, 0.4119, 0.5649, 0.4119, 0.5629, 0.4144, 0.5629, 0.4144, 0.5649, 0.4119, 0.5629, 0.4119, 0.5609, 0.4144, 0.5609, 0.4144, 0.5629, 0.4119, 0.5609, 0.4119, 0.5589, 0.4144, 0.5589, 0.4144, 0.5609, 0.4093, 0.5649, 0.4093, 0.5629, 0.4119, 0.5629, 0.4119, 0.5649, 0.4093, 0.5629, 0.4093, 0.5609, 0.4119, 0.5609, 0.4119, 0.5629, 0.4093, 0.5609, 0.4093, 0.5589, 0.4119, 0.5589, 0.4119, 0.5609, 0.4068, 0.5649, 0.4068, 0.5629, 0.4093, 0.5629, 0.4093, 0.5649, 0.4068, 0.5629, 0.4068, 0.5609, 0.4093, 0.5609, 0.4093, 0.5629, 0.4068, 0.5609, 0.4068, 0.5589, 0.4093, 0.5589, 0.4093, 0.5609, 0.4881, 0.6123, 0.4881, 0.6104, 0.4983, 0.6104, 0.4983, 0.6123, 0.4881, 0.6104, 0.4881, 0.6084, 0.4983, 0.6084, 0.4983, 0.6104, 0.4881, 0.6084, 0.4881, 0.6064, 0.4983, 0.6064, 0.4983, 0.6084, 0.2056, 0.5683, 0.2056, 0.6395, 0.2037, 0.6395, 0.2037, 0.5683, 0.2037, 0.5683, 0.2037, 0.6395, 0.2017, 0.6395, 0.2017, 0.5683, 0.2017, 0.5683, 0.2017, 0.6395, 0.1997, 0.6395, 0.1997, 0.5683, 0.4169, 0.5649, 0.4169, 0.5629, 0.4271, 0.5629, 0.4271, 0.5649, 0.4169, 0.5629, 0.4169, 0.5609, 0.4271, 0.5609, 0.4271, 0.5629, 0.4169, 0.5609, 0.4169, 0.5589, 0.4271, 0.5589, 0.4271, 0.5609, 0.01582, 0.5683, 0.01582, 0.6395, 0.01384, 0.6395, 0.01384, 0.5683, 0.01384, 0.5683, 0.01384, 0.6395, 0.01186, 0.6395, 0.01186, 0.5683, 0.01186, 0.5683, 0.01186, 0.6395, 0.009887, 0.6395, 0.009887, 0.5683, 0.3559, 0.5649, 0.3559, 0.5629, 0.3661, 0.5629, 0.3661, 0.5649, 0.3559, 0.5629, 0.3559, 0.5609, 0.3661, 0.5609, 0.3661, 0.5629, 0.3559, 0.5609, 0.3559, 0.5589, 0.3661, 0.5589, 0.3661, 0.5609, 0.3712, 0.5649, 0.3712, 0.5629, 0.3763, 0.5629, 0.3763, 0.5649, 0.3712, 0.5629, 0.3712, 0.5609, 0.3763, 0.5609, 0.3763, 0.5629, 0.3712, 0.5609, 0.3712, 0.5589, 0.3763, 0.5589, 0.3763, 0.5609, 0.3763, 0.5649, 0.3763, 0.5629, 0.3864, 0.5629, 0.3864, 0.5649, 0.3763, 0.5629, 0.3763, 0.5609, 0.3864, 0.5609, 0.3864, 0.5629, 0.3763, 0.5609, 0.3763, 0.5589, 0.3864, 0.5589, 0.3864, 0.5609, 0.3864, 0.5649, 0.3864, 0.5629, 0.3966, 0.5629, 0.3966, 0.5649, 0.3864, 0.5629, 0.3864, 0.5609, 0.3966, 0.5609, 0.3966, 0.5629, 0.3864, 0.5609, 0.3864, 0.5589, 0.3966, 0.5589, 0.3966, 0.5609, 0.3966, 0.5649, 0.3966, 0.5629, 0.4068, 0.5629, 0.4068, 0.5649, 0.3966, 0.5629, 0.3966, 0.5609, 0.4068, 0.5609, 0.4068, 0.5629, 0.3966, 0.5609, 0.3966, 0.5589, 0.4068, 0.5589, 0.4068, 0.5609, 0.4144, 0.5649, 0.4144, 0.5629, 0.4169, 0.5629, 0.4169, 0.5649, 0.4144, 0.5629, 0.4144, 0.5609, 0.4169, 0.5609, 0.4169, 0.5629, 0.4144, 0.5609, 0.4144, 0.5589, 0.4169, 0.5589, 0.4169, 0.5609, 0.4271, 0.6123, 0.4271, 0.6104, 0.4373, 0.6104, 0.4373, 0.6123, 0.4271, 0.6104, 0.4271, 0.6084, 0.4373, 0.6084, 0.4373, 0.6104, 0.4271, 0.6084, 0.4271, 0.6064, 0.4373, 0.6064, 0.4373, 0.6084, 0.4424, 0.6123, 0.4424, 0.6104, 0.4475, 0.6104, 0.4475, 0.6123, 0.4424, 0.6104, 0.4424, 0.6084, 0.4475, 0.6084, 0.4475, 0.6104, 0.4424, 0.6084, 0.4424, 0.6064, 0.4475, 0.6064, 0.4475, 0.6084, 0.4475, 0.6123, 0.4475, 0.6104, 0.4576, 0.6104, 0.4576, 0.6123, 0.4475, 0.6104, 0.4475, 0.6084, 0.4576, 0.6084, 0.4576, 0.6104, 0.4475, 0.6084, 0.4475, 0.6064, 0.4576, 0.6064, 0.4576, 0.6084, 0.4576, 0.6123, 0.4576, 0.6104, 0.4678, 0.6104, 0.4678, 0.6123, 0.4576, 0.6104, 0.4576, 0.6084, 0.4678, 0.6084, 0.4678, 0.6104, 0.4576, 0.6084, 0.4576, 0.6064, 0.4678, 0.6064, 0.4678, 0.6084, 0.4678, 0.6123, 0.4678, 0.6104, 0.478, 0.6104, 0.478, 0.6123, 0.4678, 0.6104, 0.4678, 0.6084, 0.478, 0.6084, 0.478, 0.6104, 0.4678, 0.6084, 0.4678, 0.6064, 0.478, 0.6064, 0.478, 0.6084, 0.4856, 0.6123, 0.4856, 0.6104, 0.4881, 0.6104, 0.4881, 0.6123, 0.4856, 0.6104, 0.4856, 0.6084, 0.4881, 0.6084, 0.4881, 0.6104, 0.4856, 0.6084, 0.4856, 0.6064, 0.4881, 0.6064, 0.4881, 0.6084, 0.4373, 0.6084, 0.4373, 0.6064, 0.4424, 0.6064, 0.4424, 0.6084, 0.4373, 0.6104, 0.4373, 0.6084, 0.4424, 0.6084, 0.4424, 0.6104, 0.4373, 0.6123, 0.4373, 0.6104, 0.4424, 0.6104, 0.4424, 0.6123, 0.3661, 0.5609, 0.3661, 0.5589, 0.3712, 0.5589, 0.3712, 0.5609, 0.3661, 0.5629, 0.3661, 0.5609, 0.3712, 0.5609, 0.3712, 0.5629, 0.3661, 0.5649, 0.3661, 0.5629, 0.3712, 0.5629, 0.3712, 0.5649, 0.4373, 0.5886, 0.4373, 0.5847, 0.4424, 0.5847, 0.4424, 0.5886, 0.3661, 0.5886, 0.3661, 0.5847, 0.3712, 0.5847, 0.3712, 0.5886, 0.3661, 0.5589, 0.3661, 0.557, 0.3712, 0.557, 0.3712, 0.5589, 0.3661, 0.5728, 0.3661, 0.5649, 0.3712, 0.5649, 0.3712, 0.5728, 0.3661, 0.5807, 0.3661, 0.5728, 0.3712, 0.5728, 0.3712, 0.5807, 0.3661, 0.5847, 0.3661, 0.5807, 0.3712, 0.5807, 0.3712, 0.5847, 0.3661, 0.5965, 0.3661, 0.5886, 0.3712, 0.5886, 0.3712, 0.5965, 0.3661, 0.6044, 0.3661, 0.5965, 0.3712, 0.5965, 0.3712, 0.6044, 0.3661, 0.6123, 0.3661, 0.6044, 0.3712, 0.6044, 0.3712, 0.6123, 0.3661, 0.6202, 0.3661, 0.6123, 0.3712, 0.6123, 0.3712, 0.6202, 0.4373, 0.5649, 0.4373, 0.557, 0.4424, 0.557, 0.4424, 0.5649, 0.4373, 0.5728, 0.4373, 0.5649, 0.4424, 0.5649, 0.4424, 0.5728, 0.4373, 0.5807, 0.4373, 0.5728, 0.4424, 0.5728, 0.4424, 0.5807, 0.4373, 0.5847, 0.4373, 0.5807, 0.4424, 0.5807, 0.4424, 0.5847, 0.4373, 0.5965, 0.4373, 0.5886, 0.4424, 0.5886, 0.4424, 0.5965, 0.4373, 0.6044, 0.4373, 0.5965, 0.4424, 0.5965, 0.4424, 0.6044, 0.4373, 0.6064, 0.4373, 0.6044, 0.4424, 0.6044, 0.4424, 0.6064, 0.4373, 0.6202, 0.4373, 0.6123, 0.4424, 0.6123, 0.4424, 0.6202, 0.4373, 0.557, 0.4373, 0.5491, 0.4424, 0.5491, 0.4424, 0.557, 0.2339, 0.5288, 0.2339, 0.6, 0.2288, 0.6, 0.2288, 0.5288, 0.3661, 0.557, 0.3661, 0.5491, 0.3712, 0.5491, 0.3712, 0.557, 0.1322, 0.5683, 0.1322, 0.6395, 0.1271, 0.6395, 0.1271, 0.5683, 0.3266, 0.6479, 0.3266, 0.644, 0.3291, 0.644, 0.3291, 0.6479, 0.3266, 0.644, 0.3266, 0.6361, 0.3291, 0.6361, 0.3291, 0.644, 0.3266, 0.6361, 0.3266, 0.6282, 0.3291, 0.6282, 0.3291, 0.6361, 0.3266, 0.6282, 0.3266, 0.6202, 0.3291, 0.6202, 0.3291, 0.6282, 0.3266, 0.6519, 0.3266, 0.6479, 0.3291, 0.6479, 0.3291, 0.6519, 0.5972, 0.3202, 0.6011, 0.3202, 0.6011, 0.6383, 0.5972, 0.6383, 0.7799, 0.0, 0.7825, 0.0, 0.7825, 0.3182, 0.7799, 0.3182, 0.5695, 0.3202, 0.5774, 0.3202, 0.5774, 0.6383, 0.5695, 0.6383, 0.7774, 0.0, 0.7799, 0.0, 0.7799, 0.3182, 0.7774, 0.3182, 0.6051, 0.3202, 0.609, 0.3202, 0.609, 0.6383, 0.6051, 0.6383, 0.5774, 0.3202, 0.5853, 0.3202, 0.5853, 0.6383, 0.5774, 0.6383, 0.609, 0.3202, 0.6169, 0.3202, 0.6169, 0.6383, 0.609, 0.6383, 0.8271, 0.7981, 0.8246, 0.7981, 0.8246, 0.3202, 0.8271, 0.3202, 0.8246, 0.7981, 0.822, 0.7981, 0.822, 0.3202, 0.8246, 0.3202, 0.822, 0.7981, 0.8195, 0.7981, 0.8195, 0.3202, 0.822, 0.3202, 0.6169, 0.309, 0.6249, 0.309, 0.6249, 0.3115, 0.6169, 0.3115, 0.6169, 0.3115, 0.6249, 0.3115, 0.6249, 0.3141, 0.6169, 0.3141, 0.6169, 0.3141, 0.6249, 0.3141, 0.6249, 0.3166, 0.6169, 0.3166, 0.5492, 0.5649, 0.5492, 0.557, 0.5517, 0.557, 0.5517, 0.5649, 0.5517, 0.5649, 0.5517, 0.557, 0.5542, 0.557, 0.5542, 0.5649, 0.5542, 0.5649, 0.5542, 0.557, 0.5568, 0.557, 0.5568, 0.5649, 0.5492, 0.5728, 0.5492, 0.5649, 0.5517, 0.5649, 0.5517, 0.5728, 0.5517, 0.5728, 0.5517, 0.5649, 0.5542, 0.5649, 0.5542, 0.5728, 0.5542, 0.5728, 0.5542, 0.5649, 0.5568, 0.5649, 0.5568, 0.5728, 0.5492, 0.5807, 0.5492, 0.5728, 0.5517, 0.5728, 0.5517, 0.5807, 0.5517, 0.5807, 0.5517, 0.5728, 0.5542, 0.5728, 0.5542, 0.5807, 0.5542, 0.5807, 0.5542, 0.5728, 0.5568, 0.5728, 0.5568, 0.5807, 0.8169, 0.7981, 0.8144, 0.7981, 0.8144, 0.3202, 0.8169, 0.3202, 0.8144, 0.7981, 0.8119, 0.7981, 0.8119, 0.3202, 0.8144, 0.3202, 0.8119, 0.7981, 0.8093, 0.7981, 0.8093, 0.3202, 0.8119, 0.3202, 0.5492, 0.5965, 0.5492, 0.5886, 0.5517, 0.5886, 0.5517, 0.5965, 0.5517, 0.5965, 0.5517, 0.5886, 0.5542, 0.5886, 0.5542, 0.5965, 0.5542, 0.5965, 0.5542, 0.5886, 0.5568, 0.5886, 0.5568, 0.5965, 0.5492, 0.6044, 0.5492, 0.5965, 0.5517, 0.5965, 0.5517, 0.6044, 0.5517, 0.6044, 0.5517, 0.5965, 0.5542, 0.5965, 0.5542, 0.6044, 0.5542, 0.6044, 0.5542, 0.5965, 0.5568, 0.5965, 0.5568, 0.6044, 0.5492, 0.6123, 0.5492, 0.6044, 0.5517, 0.6044, 0.5517, 0.6123, 0.5517, 0.6123, 0.5517, 0.6044, 0.5542, 0.6044, 0.5542, 0.6123, 0.5542, 0.6123, 0.5542, 0.6044, 0.5568, 0.6044, 0.5568, 0.6123, 0.5492, 0.6202, 0.5492, 0.6123, 0.5517, 0.6123, 0.5517, 0.6202, 0.5517, 0.6202, 0.5517, 0.6123, 0.5542, 0.6123, 0.5542, 0.6202, 0.5542, 0.6202, 0.5542, 0.6123, 0.5568, 0.6123, 0.5568, 0.6202, 0.3401, 0.5999, 0.348, 0.5999, 0.348, 0.6025, 0.3401, 0.6025, 0.3401, 0.6025, 0.348, 0.6025, 0.348, 0.605, 0.3401, 0.605, 0.3401, 0.605, 0.348, 0.605, 0.348, 0.6075, 0.3401, 0.6075, 0.6633, 0.3202, 0.6712, 0.3202, 0.6712, 0.5951, 0.6633, 0.595, 0.3322, 0.6025, 0.3401, 0.6025, 0.3401, 0.605, 0.3322, 0.605, 0.3322, 0.605, 0.3401, 0.605, 0.3401, 0.6075, 0.3322, 0.6075, 0.6712, 0.3202, 0.6791, 0.3202, 0.6791, 0.5951, 0.6712, 0.5951, 0.3243, 0.6025, 0.3322, 0.6025, 0.3322, 0.605, 0.3243, 0.605, 0.3243, 0.605, 0.3322, 0.605, 0.3322, 0.6075, 0.3243, 0.6075, 0.6633, 2.611e-05, 0.6712, 0.0, 0.6712, 0.2748, 0.6633, 0.2749, 0.3164, 0.6025, 0.3243, 0.6025, 0.3243, 0.605, 0.3164, 0.605, 0.3164, 0.605, 0.3243, 0.605, 0.3243, 0.6075, 0.3164, 0.6075, 0.6791, 0.3202, 0.687, 0.3203, 0.687, 0.5951, 0.6791, 0.5951, 0.3085, 0.6025, 0.3164, 0.6025, 0.3164, 0.605, 0.3085, 0.605, 0.3085, 0.605, 0.3164, 0.605, 0.3164, 0.6075, 0.3085, 0.6075, 0.3006, 0.5999, 0.3085, 0.5999, 0.3085, 0.6025, 0.3006, 0.6025, 0.3006, 0.6025, 0.3085, 0.6025, 0.3085, 0.605, 0.3006, 0.605, 0.3006, 0.605, 0.3085, 0.605, 0.3085, 0.6075, 0.3006, 0.6075, 0.2927, 0.5999, 0.3006, 0.5999, 0.3006, 0.6025, 0.2927, 0.6025, 0.2927, 0.6025, 0.3006, 0.6025, 0.3006, 0.605, 0.2927, 0.605, 0.2927, 0.605, 0.3006, 0.605, 0.3006, 0.6075, 0.2927, 0.6075, 0.2847, 0.5999, 0.2927, 0.5999, 0.2927, 0.6025, 0.2847, 0.6025, 0.2847, 0.6025, 0.2927, 0.6025, 0.2927, 0.605, 0.2847, 0.605, 0.2847, 0.605, 0.2927, 0.605, 0.2927, 0.6075, 0.2847, 0.6075, 0.348, 0.5999, 0.3559, 0.5999, 0.3559, 0.6025, 0.348, 0.6025, 0.348, 0.6025, 0.3559, 0.6025, 0.3559, 0.605, 0.348, 0.605, 0.348, 0.605, 0.3559, 0.605, 0.3559, 0.6075, 0.348, 0.6075, 0.4881, 0.4779, 0.4881, 0.5491, 0.4856, 0.5491, 0.4856, 0.4779, 0.4856, 0.4779, 0.4856, 0.5491, 0.4831, 0.5491, 0.4831, 0.4779, 0.4831, 0.4779, 0.4831, 0.5491, 0.4805, 0.5491, 0.4805, 0.4779, 0.5492, 0.557, 0.5492, 0.5491, 0.5517, 0.5491, 0.5517, 0.557, 0.5517, 0.557, 0.5517, 0.5491, 0.5542, 0.5491, 0.5542, 0.557, 0.5542, 0.557, 0.5542, 0.5491, 0.5568, 0.5491, 0.5568, 0.557, 0.3763, 0.4779, 0.3763, 0.5491, 0.3737, 0.5491, 0.3737, 0.4779, 0.3737, 0.4779, 0.3737, 0.5491, 0.3712, 0.5491, 0.3712, 0.4779, 0.3712, 0.4779, 0.3712, 0.5491, 0.3686, 0.5491, 0.3686, 0.4779, 0.4345, 0.644, 0.4345, 0.6519, 0.4319, 0.6519, 0.4319, 0.644, 0.4345, 0.6361, 0.4345, 0.644, 0.4319, 0.644, 0.4319, 0.6361, 0.4345, 0.6282, 0.4345, 0.6361, 0.4319, 0.6361, 0.4319, 0.6282, 0.4345, 0.6202, 0.4345, 0.6282, 0.4319, 0.6282, 0.4319, 0.6202, 0.6554, 5.221e-05, 0.6633, 2.611e-05, 0.6633, 0.2749, 0.6554, 0.2749, 0.7825, 0.0, 0.785, 0.0, 0.785, 0.2748, 0.7825, 0.2748, 0.6475, 7.832e-05, 0.6554, 5.221e-05, 0.6554, 0.2749, 0.6475, 0.2749, 0.687, 0.3203, 0.6949, 0.3203, 0.6949, 0.5951, 0.687, 0.5951, 0.6395, 0.0001044, 0.6475, 7.832e-05, 0.6475, 0.2749, 0.6395, 0.2749, 0.785, 0.0, 0.7876, 0.0, 0.7876, 0.2748, 0.785, 0.2748, 0.7051, 0.6606, 0.6949, 0.6606, 0.6949, 0.6043, 0.7051, 0.6043, 0.8734, 0.6606, 0.8655, 0.6606, 0.8655, 0.6043, 0.8734, 0.6043, 0.1119, 0.3404, 0.1017, 0.3404, 0.1017, 0.2842, 0.1119, 0.2842, 0.8814, 0.6606, 0.8734, 0.6606, 0.8734, 0.6043, 0.8814, 0.6043, 0.8814, 0.8885, 0.8734, 0.8885, 0.8734, 0.6606, 0.8814, 0.6606, 0.1119, 0.5683, 0.1017, 0.5683, 0.1017, 0.3404, 0.1119, 0.3404, 0.8734, 0.8885, 0.8655, 0.8885, 0.8655, 0.6606, 0.8734, 0.6606, 0.7051, 0.8885, 0.6949, 0.8885, 0.6949, 0.6606, 0.7051, 0.6606, 0.6497, 0.2749, 0.6497, 0.2829, 0.6395, 0.2829, 0.6395, 0.2749, 0.6497, 0.2829, 0.6497, 0.2908, 0.6395, 0.2908, 0.6395, 0.2829, 0.6497, 0.2947, 0.6497, 0.2987, 0.6395, 0.2987, 0.6395, 0.2947, 0.6497, 0.2987, 0.6497, 0.3066, 0.6395, 0.3066, 0.6395, 0.2987, 0.6497, 0.3066, 0.6497, 0.3145, 0.6395, 0.3145, 0.6395, 0.3066, 0.6497, 0.2908, 0.6497, 0.2947, 0.6395, 0.2947, 0.6395, 0.2908, 0.03559, 0.6395, 0.03955, 0.6395, 0.03955, 0.9597, 0.03559, 0.9597, 0.5893, 0.0, 0.5932, 0.0, 0.5932, 0.3202, 0.5893, 0.3202, 0.5932, 0.0, 0.6011, 0.0, 0.6011, 0.3202, 0.5932, 0.3202, 0.713, 0.0, 0.7232, 0.0, 0.7232, 0.3202, 0.713, 0.3202, 0.04746, 0.6395, 0.05537, 0.6395, 0.05537, 0.9597, 0.04746, 0.9597, 0.6011, 0.0, 0.609, 0.0, 0.609, 0.3202, 0.6011, 0.3202, 0.03955, 0.6395, 0.04746, 0.6395, 0.04746, 0.9597, 0.03955, 0.9597, 0.03164, 0.6395, 0.03559, 0.6395, 0.03559, 0.9597, 0.03164, 0.9597])
me_cube.materials.append(mat_material)
me_cube.use_mirror_vertex_groups = False
me_cube.update()

# ---- objects
ob_cube = bpy.data.objects.new('Cube', me_cube)

# ---- transforms, parenting, visibility, modifiers, constraints
ob_cube.location = (0.0, 0.0, 0.0)
ob_cube.scale = (7.015, 6.505, 0.2466)
ob_cube.lock_rotations_4d = False
ob_cube.empty_display_type = 'ARROWS'
ob_cube.lineart.crease_threshold = 0.0

# ---- collection membership
col_collection.objects.link(ob_cube)

# ---- scene / render settings (as saved in the file)
scene.frame_start = 1; scene.frame_end = 250; scene.frame_set(1)
scene.render.engine = 'BLENDER_EEVEE_NEXT'
scene.cycles.sampling_pattern = 'TABULATED_SOBOL'
scene.cycles.use_light_tree = False
scene.view_settings.view_transform = 'Filmic'
bpy.context.view_layer.update()

# ---- added for rendering (the .blend has no active camera and no usable light): camera, sun
cam_auto = bpy.data.cameras.new('AutoCamera')
cam_auto.lens = 50.0
cam_auto.sensor_width = 36.0
cam_auto.clip_end = 1000.0
ob_auto_camera = bpy.data.objects.new('AutoCamera', cam_auto)
scene.collection.objects.link(ob_auto_camera)
ob_auto_camera.location = (20.0355, -24.0426, 17.5414)
ob_auto_camera.rotation_euler = (1.09748, -7.21219e-08, 0.694738)
scene.camera = ob_auto_camera
light_auto_sun = bpy.data.lights.new('AutoSun', 'SUN')
light_auto_sun.energy = 3.0
light_auto_sun.angle = 0.0523599
ob_auto_sun = bpy.data.objects.new('AutoSun', light_auto_sun)
scene.collection.objects.link(ob_auto_sun)
ob_auto_sun.rotation_euler = (0.872665, 0.174533, 0.523599)
bpy.context.view_layer.update()
